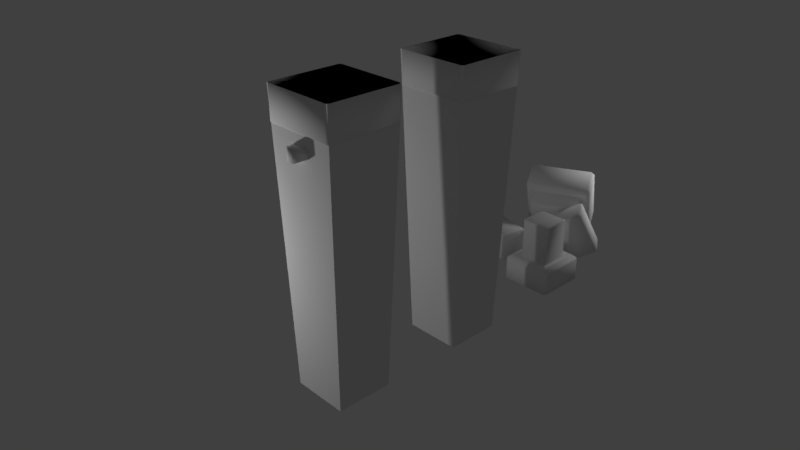 # Source: Dn_Columns.blend  (saved by Blender 2.79.0; exported with 4.5.12 LTS)
import bpy
from mathutils import Matrix  # noqa: F401  (used for matrix-valued properties, if any)

bpy.ops.wm.read_factory_settings(use_empty=True)
scene = bpy.context.scene
scene.name = 'Scene'

# ---- collections
col_collection_1 = bpy.data.collections.new('Collection 1'); scene.collection.children.link(col_collection_1)
col_collection_2 = bpy.data.collections.new('Collection 2'); scene.collection.children.link(col_collection_2)
col_collection_2.hide_render = True
col_collection_2.hide_viewport = True
col_collection_3 = bpy.data.collections.new('Collection 3'); scene.collection.children.link(col_collection_3)
col_collection_3.hide_render = True
col_collection_3.hide_viewport = True
col_collection_4 = bpy.data.collections.new('Collection 4'); scene.collection.children.link(col_collection_4)
col_collection_4.hide_render = True
col_collection_4.hide_viewport = True
col_collection_5 = bpy.data.collections.new('Collection 5'); scene.collection.children.link(col_collection_5)
col_collection_5.hide_render = True
col_collection_5.hide_viewport = True
col_collection_11 = bpy.data.collections.new('Collection 11'); scene.collection.children.link(col_collection_11)
col_collection_11.hide_render = True
col_collection_11.hide_viewport = True
col_collection_12 = bpy.data.collections.new('Collection 12'); scene.collection.children.link(col_collection_12)
col_collection_12.hide_render = True
col_collection_12.hide_viewport = True
col_collection_13 = bpy.data.collections.new('Collection 13'); scene.collection.children.link(col_collection_13)
col_collection_13.hide_render = True
col_collection_13.hide_viewport = True
col_collection_14 = bpy.data.collections.new('Collection 14'); scene.collection.children.link(col_collection_14)
col_collection_14.hide_render = True
col_collection_14.hide_viewport = True
col_collection_15 = bpy.data.collections.new('Collection 15'); scene.collection.children.link(col_collection_15)
col_collection_15.hide_render = True
col_collection_15.hide_viewport = True

# ---- materials (node trees are filled in below, after node groups)
mat_material_columns = bpy.data.materials.new('Material.Columns')
mat_material_columns.alpha_threshold = 0.0
mat_material_columns.use_transparent_shadow = False
mat_material_columns.specular_color = (0.037, 0.037, 0.037)
mat_material_columns.roughness = 0.5
mat_material_columns.specular_intensity = 0.1194
mat_material_columns.line_color = (0.0, 0.0, 0.0, 1.0)

# ---- material node trees

# ---- world
world_world = bpy.data.worlds.new('World'); scene.world = world_world
world_world.color = (0.05088, 0.05088, 0.05088)
world_world.use_sun_shadow = False
world_world.sun_shadow_jitter_overblur = 0.0
world_world.cycles.sampling_method = 'MANUAL'

# ---- cameras
cam_camera = bpy.data.cameras.new('Camera')
cam_camera.clip_end = 100.0
cam_camera.lens = 35.0
cam_camera.sensor_width = 32.0
cam_camera.sensor_height = 18.0
cam_camera.ortho_scale = 7.314
cam_camera.dof.focus_distance = 0.0
cam_camera.dof.aperture_fstop = 128.0

# ---- lights
light_lamp_001 = bpy.data.lights.new('Lamp.001', 'POINT')
light_lamp_001.transmission_factor = 0.0
light_lamp_001.cutoff_distance = 30.0
light_lamp_001.energy = 100.0
light_lamp_001.shadow_buffer_clip_start = 1.001
light_lamp_001.shadow_soft_size = 0.1
light_lamp_001.shadow_maximum_resolution = 0.006
light_lamp_001.use_absolute_resolution = True
light_lamp = bpy.data.lights.new('Lamp', 'POINT')
light_lamp.transmission_factor = 0.0
light_lamp.cutoff_distance = 30.0
light_lamp.energy = 100.0
light_lamp.shadow_buffer_clip_start = 1.001
light_lamp.shadow_soft_size = 0.1
light_lamp.shadow_maximum_resolution = 0.006
light_lamp.use_absolute_resolution = True

# ---- meshes
me_dn_column_2_volume = bpy.data.meshes.new('Dn_Column_2_Volume')
me_dn_column_2_volume.from_pydata([(-0.4, -0.4, 0.0), (-0.52, -0.52, 4.0), (-0.4, 0.4, 0.0), (-0.52, 0.52, 4.0), (0.4, -0.4, 0.0), (0.52, -0.52, 4.0), (0.4, 0.4, 0.0), (0.52, 0.52, 4.0)], [], [(0, 1, 3, 2), (2, 3, 7, 6), (6, 7, 5, 4), (4, 5, 1, 0), (2, 6, 4, 0), (7, 3, 1, 5)])
me_dn_column_2_volume.use_remesh_preserve_volume = False
me_dn_column_2_volume.use_remesh_preserve_attributes = False
me_dn_column_2_volume.use_mirror_vertex_groups = False
me_dn_column_2_volume.update()
me_dn_column_1_volume = bpy.data.meshes.new('Dn_Column_1_Volume')
me_dn_column_1_volume.from_pydata([(-0.4, -0.4, 0.0), (-0.52, -0.52, 4.0), (-0.4, 0.4, 0.0), (-0.52, 0.52, 4.0), (0.4, -0.4, 0.0), (0.52, -0.52, 4.0), (0.4, 0.4, 0.0), (0.52, 0.52, 4.0)], [], [(0, 1, 3, 2), (2, 3, 7, 6), (6, 7, 5, 4), (4, 5, 1, 0), (2, 6, 4, 0), (7, 3, 1, 5)])
me_dn_column_1_volume.use_remesh_preserve_volume = False
me_dn_column_1_volume.use_remesh_preserve_attributes = False
me_dn_column_1_volume.use_mirror_vertex_groups = False
me_dn_column_1_volume.update()
me_dn_column_3 = bpy.data.meshes.new('Dn_Column_3')
me_dn_column_3.from_pydata([(0.3351, 0.3351, 0.4), (0.3351, -0.3351, 0.4), (-0.3351, -0.3351, 0.4), (-0.3351, 0.3351, 0.4), (-0.4293, 1.463, -0.004676), (-0.2909, 1.188, 0.6086), (-1.042, 1.154, -0.004677), (-0.9037, 0.8791, 0.6086), (-0.4654, 1.806, 0.02043), (-0.2776, 1.433, 0.8525), (-1.297, 1.387, 0.02043), (-1.109, 1.015, 0.8525), (0.3541, 0.4, 0.0), (0.4, 0.3541, 1.776e-15), (0.4, -0.3541, 0.0), (0.3541, -0.4, -5.329e-15), (-0.3541, -0.4, 0.0), (-0.4, -0.3541, -3.553e-15), (-0.4, 0.3541, 0.0), (-0.3541, 0.4, 2.665e-15), (0.1941, 0.24, 0.4), (0.24, 0.1941, 0.4), (0.2724, 0.2724, 0.4), (0.24, -0.1941, 0.4), (0.1941, -0.24, 0.4), (0.2724, -0.2724, 0.4), (-0.24, 0.1941, 0.4), (-0.1941, 0.24, 0.4), (-0.2724, 0.2724, 0.4), (-0.1941, -0.24, 0.4), (-0.24, -0.1941, 0.4), (-0.2724, -0.2724, 0.4), (-0.4913, 1.357, 0.1285), (-0.5416, 1.354, 0.08745), (-0.4781, 1.403, 0.05845), (-0.4447, 1.162, 0.5165), (-0.413, 1.201, 0.4755), (-0.3682, 1.184, 0.5455), (-0.8883, 1.18, 0.08745), (-0.92, 1.141, 0.1285), (-0.9648, 1.157, 0.05845), (-0.8417, 0.9851, 0.4755), (-0.7914, 0.9874, 0.5165), (-0.8548, 0.9392, 0.5455), (-0.4958, 1.739, 0.1128), (-0.5461, 1.737, 0.07179), (-0.4827, 1.785, 0.04279), (-0.3814, 1.41, 0.8012), (-0.3497, 1.449, 0.7602), (-0.305, 1.432, 0.8302), (-1.193, 1.411, 0.07179), (-1.225, 1.372, 0.1128), (-1.269, 1.389, 0.04279), (-1.078, 1.082, 0.7602), (-1.028, 1.084, 0.8012), (-1.092, 1.036, 0.8302), (0.4, 0.3541, 0.3351), (0.3541, 0.4, 0.3351), (0.3735, 0.3735, 0.3616), (0.3541, -0.4, 0.3351), (0.4, -0.3541, 0.3351), (0.3735, -0.3735, 0.3616), (-0.4, -0.3541, 0.3351), (-0.3541, -0.4, 0.3351), (-0.3735, -0.3735, 0.3616), (-0.3541, 0.4, 0.3351), (-0.4, 0.3541, 0.3351), (-0.3735, 0.3735, 0.3616), (-0.4515, 1.549, -0.0336), (-0.4013, 1.551, 0.007406), (-0.4182, 1.526, -0.0218), (-0.2552, 1.261, 0.6548), (-0.2869, 1.222, 0.6958), (-0.2643, 1.22, 0.6602), (-1.13, 1.184, 0.007406), (-1.098, 1.223, -0.0336), (-1.1, 1.183, -0.0218), (-0.9337, 0.8964, 0.6958), (-0.9839, 0.8941, 0.6548), (-0.9457, 0.8771, 0.6602), (-0.4876, 1.893, -0.0085), (-0.4373, 1.895, 0.03251), (-0.4542, 1.87, 0.0033), (-0.2418, 1.507, 0.8987), (-0.2736, 1.468, 0.9397), (-0.2509, 1.466, 0.9041), (-1.385, 1.418, 0.03251), (-1.353, 1.457, -0.0085), (-1.354, 1.416, 0.0033), (-1.139, 1.032, 0.9397), (-1.189, 1.03, 0.8987), (-1.151, 1.013, 0.9041), (0.1741, -0.2153, 1.003), (-0.2153, -0.1741, 1.003), (0.2153, 0.1741, 1.003), (-0.1741, 0.2153, 1.003), (0.2153, -0.1741, 1.003), (-0.1741, -0.2153, 1.003), (0.1741, 0.2153, 1.003), (-0.2153, 0.1741, 1.003), (0.1941, -0.24, 0.9889), (-0.24, -0.1941, 0.9889), (0.24, 0.1941, 0.9889), (-0.1941, 0.24, 0.9889), (0.24, -0.1941, 0.9889), (-0.1941, -0.24, 0.9889), (0.1941, 0.24, 0.9889), (-0.24, 0.1941, 0.9889), (0.2854, 1.076, 0.1931), (-0.01172, 0.8203, 0.0003362), (0.006458, 1.411, 0.1787), (-0.2906, 1.156, -0.01407), (0.2771, 1.015, 0.1722), (-0.07172, 0.8352, -0.01935), (0.06646, 1.396, 0.1984), (-0.2824, 1.217, 0.006856), (0.007409, 0.8999, 0.8031), (-0.2591, 0.671, 0.6302), (-0.2428, 1.201, 0.7902), (-0.5093, 0.9719, 0.6173), (-3.366e-06, 0.8453, 0.7843), (-0.3129, 0.6843, 0.6126), (-0.189, 1.187, 0.8079), (-0.5019, 1.027, 0.6361), (0.03371, 0.8385, 0.7806), (-0.3151, 0.659, 0.5891), (-0.1769, 1.22, 0.8068), (-0.5258, 1.04, 0.6153), (0.04197, 0.8993, 0.8015), (-0.2551, 0.6441, 0.6088), (-0.2369, 1.235, 0.7871), (-0.534, 0.9796, 0.5944), (0.2532, 1.029, 0.1514), (-0.05971, 0.8676, -0.02037), (0.06424, 1.371, 0.1749), (-0.2487, 1.21, 0.003131), (0.2606, 1.083, 0.1702), (-0.005892, 0.8543, -0.002717), (0.01042, 1.384, 0.1573), (-0.2561, 1.155, -0.01564), (-0.2365, 0.4717, 0.4406), (-0.5722, 0.2744, 0.3994), (-0.1989, 0.489, 0.05119), (-0.5346, 0.2916, 0.01003), (-0.2008, 0.4922, 0.3994), (-0.5369, 0.2955, 0.4406), (-0.2342, 0.4678, 0.01003), (-0.5703, 0.2712, 0.05119), (-0.63, 1.143, 0.4324), (-0.9657, 0.9454, 0.3912), (-0.5924, 1.16, 0.043), (-0.9281, 0.9627, 0.001852), (-0.5943, 1.163, 0.3912), (-0.9304, 0.9666, 0.4324), (-0.6277, 1.139, 0.001852), (-0.9638, 0.9422, 0.043), (-0.6083, 1.145, 0.4572), (-0.9825, 0.9253, 0.4113), (-0.5664, 1.165, 0.02311), (-0.9406, 0.9445, -0.02277), (-0.5685, 1.168, 0.4113), (-0.9432, 0.9489, 0.4572), (-0.6057, 1.141, -0.02277), (-0.9805, 0.9217, 0.02311), (-0.2285, 0.4977, 0.4651), (-0.6028, 0.2776, 0.4192), (-0.1866, 0.5169, 0.03101), (-0.5609, 0.2969, -0.01487), (-0.1887, 0.5204, 0.4192), (-0.5634, 0.3013, 0.4651), (-0.226, 0.4933, -0.01487), (-0.6007, 0.2741, 0.03101), (-1.498, 0.1645, 0.3906), (-1.488, 0.2091, 0.4365), (-1.478, 0.2066, -0.04341), (-1.491, 0.1624, 0.002459), (-1.391, 0.5851, 0.4365), (-1.379, 0.6293, 0.3906), (-1.371, 0.6273, 0.002459), (-1.381, 0.5826, -0.04341), (-0.8128, -0.01221, 0.017), (-0.8004, 0.03198, -0.02887), (-0.693, 0.4526, 0.017), (-0.7036, 0.4079, -0.02887), (-0.8101, 0.03446, 0.451), (-0.8206, -0.0102, 0.4052), (-0.7132, 0.4104, 0.451), (-0.7008, 0.4546, 0.4052), (-0.7939, 0.008437, 0.03727), (-0.6959, 0.3853, -0.003874), (-0.7915, 0.05031, 0.4266), (-0.6935, 0.4272, 0.3855), (-0.7828, 0.04808, -0.003874), (-0.6865, 0.4254, 0.03727), (-0.8009, 0.01024, 0.3855), (-0.7046, 0.3875, 0.4266), (-0.6386, 2.222, 0.2396), (-0.5992, 2.216, 0.213), (-0.668, 2.221, 0.2156), (-0.6495, 2.214, 0.172), (-0.4671, 1.822, 1.106), (-0.4355, 1.789, 1.12), (-0.4485, 1.845, 1.082), (-0.4038, 1.828, 1.079), (-1.509, 1.797, 0.2156), (-1.515, 1.778, 0.172), (-1.528, 1.774, 0.2396), (-1.547, 1.739, 0.213), (-1.338, 1.397, 1.082), (-1.351, 1.351, 1.079), (-1.308, 1.398, 1.106), (-1.301, 1.353, 1.12)], [], [(57, 12, 19, 65), (1, 0, 22, 21, 23, 25), (37, 36, 32, 34, 4, 5), (12, 13, 14, 15, 16, 17, 18, 19), (2, 1, 25, 24, 29, 31), (17, 62, 66, 18), (46, 45, 50, 52, 10, 8), (86, 207, 205, 87), (0, 3, 28, 27, 20, 22), (3, 2, 31, 30, 26, 28), (80, 87, 205, 199), (40, 39, 41, 43, 7, 6), (52, 51, 53, 55, 11, 10), (55, 54, 47, 49, 9, 11), (196, 198, 204, 206, 208, 210, 200, 202), (34, 33, 38, 40, 6, 4), (49, 48, 44, 46, 8, 9), (43, 42, 35, 37, 5, 7), (58, 57, 65, 67, 3, 0), (209, 90, 89, 211), (74, 78, 53, 51), (201, 84, 83, 203), (68, 75, 50, 45), (77, 72, 47, 54), (71, 69, 44, 48), (1, 2, 64, 63, 59, 61), (0, 1, 61, 60, 56, 58), (2, 3, 67, 66, 62, 64), (4, 6, 76, 75, 68, 70), (73, 72, 77, 79, 7, 5), (70, 69, 71, 73, 5, 4), (79, 78, 74, 76, 6, 7), (8, 10, 88, 87, 80, 82), (85, 84, 89, 91, 11, 9), (82, 81, 83, 85, 9, 8), (91, 90, 86, 88, 10, 11), (15, 59, 63, 16), (20, 21, 22), (23, 24, 25), (26, 27, 28), (29, 30, 31), (32, 33, 34), (35, 36, 37), (38, 39, 40), (41, 42, 43), (44, 45, 46), (47, 48, 49), (50, 51, 52), (53, 54, 55), (56, 57, 58), (59, 60, 61), (62, 63, 64), (65, 66, 67), (68, 69, 70), (71, 72, 73), (74, 75, 76), (77, 78, 79), (80, 81, 82), (83, 84, 85), (86, 87, 88), (89, 90, 91), (101, 30, 29, 105), (103, 27, 26, 107), (56, 13, 12, 57), (18, 66, 65, 19), (59, 15, 14, 60), (62, 17, 16, 63), (47, 72, 71, 48), (68, 45, 44, 69), (74, 51, 50, 75), (53, 78, 77, 54), (89, 84, 201, 211), (83, 81, 197, 203), (86, 90, 209, 207), (13, 56, 60, 14), (104, 102, 94, 96), (107, 101, 93, 99), (106, 103, 95, 98), (105, 100, 92, 97), (104, 96, 92, 100), (106, 98, 94, 102), (32, 36, 35, 42, 41, 39, 38, 33), (134, 136, 132, 137, 133, 139, 135, 138), (119, 121, 117, 120, 116, 122, 118, 123), (172, 173, 176, 177, 178, 179, 174, 175), (94, 98, 95, 99, 93, 97, 92, 96), (20, 106, 102, 21), (23, 104, 100, 24), (29, 24, 100, 105), (20, 27, 103, 106), (26, 30, 101, 107), (23, 21, 102, 104), (95, 103, 107, 99), (93, 101, 105, 97), (142, 144, 140, 145, 141, 147, 143, 146), (125, 113, 109, 129), (127, 115, 111, 131), (136, 134, 114, 108), (139, 133, 113, 111), (138, 135, 115, 110), (137, 132, 112, 109), (136, 108, 112, 132), (138, 110, 114, 134), (128, 126, 122, 116), (131, 125, 121, 119), (130, 127, 123, 118), (129, 124, 120, 117), (128, 116, 120, 124), (130, 118, 122, 126), (110, 130, 126, 114), (108, 128, 124, 112), (109, 112, 124, 129), (110, 115, 127, 130), (111, 113, 125, 131), (108, 114, 126, 128), (123, 127, 131, 119), (121, 125, 129, 117), (113, 133, 137, 109), (115, 135, 139, 111), (167, 143, 147, 171), (165, 141, 145, 169), (162, 154, 150, 158), (160, 152, 148, 156), (161, 156, 148, 153), (162, 159, 151, 154), (163, 157, 149, 155), (160, 158, 150, 152), (150, 154, 151, 155, 149, 153, 148, 152), (168, 166, 158, 160), (171, 165, 157, 163), (170, 167, 159, 162), (169, 164, 156, 161), (168, 160, 156, 164), (170, 162, 158, 166), (149, 157, 161, 153), (151, 159, 163, 155), (146, 170, 166, 142), (144, 168, 164, 140), (145, 140, 164, 169), (146, 143, 167, 170), (147, 141, 165, 171), (144, 142, 166, 168), (157, 165, 169, 161), (159, 167, 171, 163), (180, 185, 172, 175), (187, 182, 178, 177), (184, 186, 176, 173), (183, 181, 174, 179), (180, 175, 174, 181), (184, 173, 172, 185), (176, 186, 187, 177), (190, 184, 185, 194), (178, 182, 183, 179), (188, 180, 181, 192), (189, 192, 181, 183), (190, 195, 186, 184), (191, 193, 182, 187), (188, 194, 185, 180), (186, 195, 191, 187), (182, 193, 189, 183), (191, 195, 190, 194, 188, 192, 189, 193), (202, 200, 201, 203), (198, 196, 197, 199), (206, 204, 205, 207), (210, 208, 209, 211), (203, 197, 196, 202), (199, 205, 204, 198), (207, 209, 208, 206), (211, 201, 200, 210), (80, 199, 197, 81)])
me_dn_column_3.polygons.foreach_set('use_smooth', [True] * 170)
_uv = me_dn_column_3.uv_layers.new(name='UVMap')
_uv.uv.foreach_set('vector', [-2.996, 0.4457, -2.996, 0.002957, -2.106, 0.002957, -2.106, 0.4457, -0.002833, 0.5593, 0.9978, 0.5593, 0.9978, 0.6302, 0.7972, 0.6791, 0.193, 0.6791, -0.002833, 0.6302, 0.9033, 0.5514, 0.8827, 0.5017, 0.8827, 0.2544, 0.9033, 0.2043, 0.9483, 0.1593, 0.9483, 0.5964, 1.004, -0.05571, 0.9466, 0.002957, 0.05765, 0.002957, 6.468e-05, -0.05571, 6.343e-05, -0.9447, 0.05765, -1.002, 0.9466, -1.002, 1.004, -0.9447, -1.019, 0.5593, -0.002833, 0.5593, -0.002833, 0.6302, -0.2035, 0.6791, -0.8359, 0.6791, -1.019, 0.6302, -1.097, 0.002957, -1.097, 0.4457, -1.952, 0.4457, -1.952, 0.002957, 0.6617, 0.3383, 0.6329, 0.3503, 0.3671, 0.3503, 0.3384, 0.3383, 0.3292, 0.3292, 0.6708, 0.3292, -0.02444, 0.2067, 0.2236, 0.2111, 0.1953, 0.2402, -0.05288, 0.2377, -3.053, 0.5593, -2.028, 0.5593, -2.028, 0.6302, -2.235, 0.6791, -2.907, 0.6791, -3.053, 0.6302, -2.028, 0.5593, -1.019, 0.5593, -1.019, 0.6302, -1.208, 0.6791, -1.823, 0.6791, -2.028, 0.6302, -0.05069, 0.7953, -0.05288, 0.2377, 0.1953, 0.2402, 0.1932, 0.799, 0.5562, 0.2043, 0.5769, 0.2544, 0.5769, 0.5017, 0.5562, 0.5514, 0.5112, 0.5964, 0.5112, 0.1593, 0.3384, 0.3383, 0.3503, 0.3671, 0.3503, 0.6329, 0.3383, 0.6616, 0.3292, 0.6708, 0.3292, 0.3292, 0.3383, 0.6616, 0.3671, 0.6497, 0.6329, 0.6497, 0.6617, 0.6616, 0.6708, 0.6708, 0.3292, 0.6708, 0.2334, 0.8014, 0.2188, 0.7871, 0.2212, 0.2522, 0.2355, 0.2375, 0.7721, 0.2413, 0.7867, 0.2556, 0.7836, 0.7907, 0.7689, 0.8049, 0.9033, 0.2043, 0.8535, 0.2251, 0.6062, 0.2251, 0.5562, 0.2043, 0.5112, 0.1593, 0.9483, 0.1593, 0.6617, 0.6616, 0.6497, 0.6329, 0.6497, 0.3671, 0.6617, 0.3383, 0.6708, 0.3292, 0.6708, 0.6708, 0.5562, 0.5514, 0.6062, 0.5309, 0.8535, 0.5309, 0.9033, 0.5514, 0.9483, 0.5964, 0.5112, 0.5964, -3.053, 0.4989, -2.996, 0.4457, -2.106, 0.4457, -2.028, 0.4989, -2.028, 0.5593, -3.053, 0.5593, 0.7844, 0.2161, 0.7951, -0.04504, 0.8297, -0.01897, 0.8123, 0.2442, 0.2673, 0.1125, 0.501, 0.1397, 0.4953, 0.2162, 0.2538, 0.1866, 0.8095, 0.8039, 1.044, 0.8077, 1.013, 0.8409, 0.7808, 0.8326, 0.04707, 0.02545, 0.2553, 0.1095, 0.2312, 0.179, 0.01922, 0.09396, 0.5142, 0.1396, 0.749, 0.1106, 0.7615, 0.1851, 0.5203, 0.2161, 0.7617, 0.1075, 0.9732, 0.02571, 1.0, 0.09559, 0.7847, 0.178, -0.002833, 0.5593, -1.019, 0.5593, -1.019, 0.4989, -0.9468, 0.4457, -0.06678, 0.4457, -0.002833, 0.4989, 0.9978, 0.5593, -0.002833, 0.5593, -0.002833, 0.4989, 0.05624, 0.4457, 0.9493, 0.4457, 0.9978, 0.4989, -1.019, 0.5593, -2.028, 0.5593, -2.028, 0.4989, -1.952, 0.4457, -1.097, 0.4457, -1.019, 0.4989, 0.06298, 4.649e-05, 0.2686, 0.08307, 0.2631, 0.1039, 0.2553, 0.1095, 0.04707, 0.02545, 0.04355, 0.01275, 0.7535, 0.1019, 0.749, 0.1106, 0.5142, 0.1396, 0.5076, 0.1321, 0.5075, 0.1097, 0.7481, 0.0809, 0.9747, 0.01204, 0.9732, 0.02571, 0.7617, 0.1075, 0.7535, 0.1019, 0.7481, 0.0809, 0.9566, 4.665e-05, 0.5076, 0.1321, 0.501, 0.1397, 0.2673, 0.1125, 0.2631, 0.1039, 0.2686, 0.08307, 0.5075, 0.1097, 0.04169, 4.316e-05, 0.2668, 0.04103, 0.2649, 0.05697, 0.2598, 0.06185, 0.03375, 0.02143, 0.02914, 0.01254, 0.7499, 0.05529, 0.7458, 0.0612, 0.5116, 0.07522, 0.5069, 0.06974, 0.5069, 0.05329, 0.7479, 0.0393, 0.9858, 0.01163, 0.9827, 0.02155, 0.7553, 0.06016, 0.7499, 0.05529, 0.7479, 0.0393, 0.9742, 4.25e-05, 0.5069, 0.06974, 0.5023, 0.07531, 0.2687, 0.06277, 0.2649, 0.05697, 0.2668, 0.04103, 0.5069, 0.05329, -0.06678, 0.002957, -0.06678, 0.4457, -0.9468, 0.4457, -0.9468, 0.002957, -2.907, 0.6791, -3.295, 0.6791, -3.053, 0.6302, 0.193, 0.6791, -0.2035, 0.6791, -0.002833, 0.6302, -1.823, 0.6791, -2.235, 0.6791, -2.028, 0.6302, -0.8359, 0.6791, -1.208, 0.6791, -1.019, 0.6302, 0.8827, 0.2544, 0.8535, 0.2251, 0.9033, 0.2043, 0.8535, 0.5309, 0.8827, 0.5017, 0.9033, 0.5514, 0.6062, 0.2251, 0.5769, 0.2544, 0.5562, 0.2043, 0.5769, 0.5017, 0.6062, 0.5309, 0.5562, 0.5514, 0.6497, 0.3671, 0.6329, 0.3503, 0.6617, 0.3383, 0.6329, 0.6497, 0.6497, 0.6329, 0.6617, 0.6616, 0.3671, 0.3503, 0.3503, 0.3671, 0.3384, 0.3383, 0.3503, 0.6329, 0.3671, 0.6497, 0.3383, 0.6616, -3.116, 0.4457, -2.996, 0.4457, -3.053, 0.4989, -0.06678, 0.4457, 0.05624, 0.4457, -0.002833, 0.4989, -1.097, 0.4457, -0.9468, 0.4457, -1.019, 0.4989, -2.106, 0.4457, -1.952, 0.4457, -2.028, 0.4989, 0.04707, 0.02545, 0.02887, 0.01655, 0.04355, 0.01275, 0.7617, 0.1075, 0.749, 0.1106, 0.7535, 0.1019, 0.2673, 0.1125, 0.2553, 0.1095, 0.2631, 0.1039, 0.5142, 0.1396, 0.501, 0.1397, 0.5076, 0.1321, 0.03375, 0.02143, 0.01882, 0.01772, 0.02914, 0.01254, 0.7553, 0.06016, 0.7458, 0.0612, 0.7499, 0.05529, 0.2687, 0.06277, 0.2598, 0.06185, 0.2649, 0.05697, 0.5116, 0.07522, 0.5023, 0.07531, 0.5069, 0.06974, 0.5012, 0.1083, 0.5012, -0.2148, 0.5386, -0.2148, 0.5386, 0.1083, 0.2541, 0.1083, 0.2541, -0.2148, 0.2919, -0.2148, 0.2919, 0.1083, -3.116, 0.4457, -3.116, 0.002957, -2.996, 0.002957, -2.996, 0.4457, -1.952, 0.002957, -1.952, 0.4457, -2.106, 0.4457, -2.106, 0.002957, -0.06678, 0.4457, -0.06678, 0.002957, 0.05624, 0.002957, 0.05624, 0.4457, -1.097, 0.4457, -1.097, 0.002957, -0.9468, 0.002957, -0.9468, 0.4457, 0.7615, 0.1851, 0.749, 0.1106, 0.7617, 0.1075, 0.7847, 0.178, 0.04707, 0.02545, 0.01922, 0.09396, 4.649e-05, 0.08601, 0.02887, 0.01655, 0.2673, 0.1125, 0.2538, 0.1866, 0.2312, 0.179, 0.2553, 0.1095, 0.4953, 0.2162, 0.501, 0.1397, 0.5142, 0.1396, 0.5203, 0.2161, 1.042, 0.2462, 1.044, 0.8077, 0.8095, 0.8039, 0.8123, 0.2442, 0.7805, 1.045, 0.2227, 1.046, 0.2228, 0.827, 0.7808, 0.8326, 0.2224, -0.04647, 0.7951, -0.04504, 0.7844, 0.2161, 0.2236, 0.2111, 0.9493, 0.002957, 0.9493, 0.4457, 0.05624, 0.4457, 0.05624, 0.002957, 0.7871, 0.1083, 0.9904, 0.1083, 0.9904, 0.1363, 0.7871, 0.1363, 0.2919, 0.1083, 0.5012, 0.1083, 0.5012, 0.1363, 0.2919, 0.1363, 0.04533, 0.1083, 0.2541, 0.1083, 0.2541, 0.1363, 0.04533, 0.1363, 0.5386, 0.1083, 0.75, 0.1083, 0.75, 0.1363, 0.5386, 0.1363, 0.7871, 0.1083, 0.7871, 0.1363, 0.75, 0.1363, 0.75, 0.1083, 0.04533, 0.1083, 0.04533, 0.1363, 0.0128, 0.1363, 0.0128, 0.1083, 0.8827, 0.2544, 0.8827, 0.5017, 0.8535, 0.5309, 0.6062, 0.5309, 0.5769, 0.5017, 0.5769, 0.2544, 0.6062, 0.2251, 0.8535, 0.2251, 0.6182, 0.6462, 0.3818, 0.6462, 0.3538, 0.6182, 0.3538, 0.3818, 0.3818, 0.3538, 0.6182, 0.3538, 0.6462, 0.3818, 0.6462, 0.6182, 0.3758, 0.6005, 0.3758, 0.3995, 0.3995, 0.3758, 0.6005, 0.3758, 0.6242, 0.3995, 0.6242, 0.6005, 0.6005, 0.6242, 0.3995, 0.6242, 0.6012, 0.3749, 0.6251, 0.3988, 0.6251, 0.6012, 0.6012, 0.6251, 0.3988, 0.6251, 0.3749, 0.6012, 0.3749, 0.3988, 0.3988, 0.3749, 0.5896, 0.5725, 0.5725, 0.5896, 0.4275, 0.5896, 0.4104, 0.5725, 0.4104, 0.4275, 0.4275, 0.4104, 0.5725, 0.4104, 0.5896, 0.4275, 0.04533, -0.2148, 0.04533, 0.1083, 0.0128, 0.1083, 0.0128, -0.2148, 0.7871, -0.2148, 0.7871, 0.1083, 0.75, 0.1083, 0.75, -0.2148, 0.5386, -0.2148, 0.75, -0.2148, 0.75, 0.1083, 0.5386, 0.1083, 0.04533, -0.2148, 0.2541, -0.2148, 0.2541, 0.1083, 0.04533, 0.1083, 0.2919, -0.2148, 0.5012, -0.2148, 0.5012, 0.1083, 0.2919, 0.1083, 0.7871, -0.2148, 0.9904, -0.2148, 0.9904, 0.1083, 0.7871, 0.1083, 0.2541, 0.1363, 0.2541, 0.1083, 0.2919, 0.1083, 0.2919, 0.1363, 0.5012, 0.1363, 0.5012, 0.1083, 0.5386, 0.1083, 0.5386, 0.1363, 0.6082, 0.4125, 0.6082, 0.5875, 0.5875, 0.6082, 0.4125, 0.6082, 0.3918, 0.5875, 0.3918, 0.4125, 0.4125, 0.3918, 0.5875, 0.3918, 0.5012, 0.9964, 0.5012, 0.6173, 0.5386, 0.6173, 0.5386, 0.9964, 0.2541, 0.9964, 0.2541, 0.6173, 0.2919, 0.6173, 0.2919, 0.9964, 0.7871, 0.5964, 0.9904, 0.5964, 0.9904, 0.6173, 0.7871, 0.6173, 0.2919, 0.5964, 0.5012, 0.5964, 0.5012, 0.6173, 0.2919, 0.6173, 0.04533, 0.5964, 0.2541, 0.5964, 0.2541, 0.6173, 0.04533, 0.6173, 0.5386, 0.5964, 0.75, 0.5964, 0.75, 0.6173, 0.5386, 0.6173, 0.7871, 0.5964, 0.7871, 0.6173, 0.75, 0.6173, 0.75, 0.5964, 0.04533, 0.5964, 0.04533, 0.6173, 0.0128, 0.6173, 0.0128, 0.5964, 0.7871, 0.9964, 0.9904, 0.9964, 0.9904, 1.014, 0.7871, 1.014, 0.2919, 0.9964, 0.5012, 0.9964, 0.5012, 1.014, 0.2919, 1.014, 0.04533, 0.9964, 0.2541, 0.9964, 0.2541, 1.014, 0.04533, 1.014, 0.5386, 0.9964, 0.75, 0.9964, 0.75, 1.014, 0.5386, 1.014, 0.7871, 0.9964, 0.7871, 1.014, 0.75, 1.014, 0.75, 0.9964, 0.04533, 0.9964, 0.04533, 1.014, 0.0128, 1.014, 0.0128, 0.9964, 0.04533, 0.6173, 0.04533, 0.9964, 0.0128, 0.9964, 0.0128, 0.6173, 0.7871, 0.6173, 0.7871, 0.9964, 0.75, 0.9964, 0.75, 0.6173, 0.5386, 0.6173, 0.75, 0.6173, 0.75, 0.9964, 0.5386, 0.9964, 0.04533, 0.6173, 0.2541, 0.6173, 0.2541, 0.9964, 0.04533, 0.9964, 0.2919, 0.6173, 0.5012, 0.6173, 0.5012, 0.9964, 0.2919, 0.9964, 0.7871, 0.6173, 0.9904, 0.6173, 0.9904, 0.9964, 0.7871, 0.9964, 0.2541, 1.014, 0.2541, 0.9964, 0.2919, 0.9964, 0.2919, 1.014, 0.5012, 1.014, 0.5012, 0.9964, 0.5386, 0.9964, 0.5386, 1.014, 0.5012, 0.6173, 0.5012, 0.5964, 0.5386, 0.5964, 0.5386, 0.6173, 0.2541, 0.6173, 0.2541, 0.5964, 0.2919, 0.5964, 0.2919, 0.6173, 0.2541, 0.1625, 0.2541, 0.1363, 0.2919, 0.1363, 0.2919, 0.1625, 0.5012, 0.1625, 0.5012, 0.1363, 0.5386, 0.1363, 0.5386, 0.1625, 0.04533, 0.5771, 0.04533, 0.5964, 0.0128, 0.5964, 0.0128, 0.5771, 0.7871, 0.5771, 0.7871, 0.5964, 0.75, 0.5964, 0.75, 0.5771, 0.5386, 0.5771, 0.75, 0.5771, 0.75, 0.5964, 0.5386, 0.5964, 0.04533, 0.5771, 0.2541, 0.5771, 0.2541, 0.5964, 0.04533, 0.5964, 0.2919, 0.5771, 0.5012, 0.5771, 0.5012, 0.5964, 0.2919, 0.5964, 0.7871, 0.5771, 0.9904, 0.5771, 0.9904, 0.5964, 0.7871, 0.5964, 0.3979, 0.6263, 0.3737, 0.6021, 0.3737, 0.3979, 0.3979, 0.3737, 0.6021, 0.3737, 0.6263, 0.3979, 0.6263, 0.6021, 0.6021, 0.6263, 0.7871, 0.1625, 0.9904, 0.1625, 0.9904, 0.5771, 0.7871, 0.5771, 0.2919, 0.1625, 0.5012, 0.1625, 0.5012, 0.5771, 0.2919, 0.5771, 0.04533, 0.1625, 0.2541, 0.1625, 0.2541, 0.5771, 0.04533, 0.5771, 0.5386, 0.1625, 0.75, 0.1625, 0.75, 0.5771, 0.5386, 0.5771, 0.7871, 0.1625, 0.7871, 0.5771, 0.75, 0.5771, 0.75, 0.1625, 0.04533, 0.1625, 0.04533, 0.5771, 0.0128, 0.5771, 0.0128, 0.1625, 0.5012, 0.5964, 0.5012, 0.5771, 0.5386, 0.5771, 0.5386, 0.5964, 0.2541, 0.5964, 0.2541, 0.5771, 0.2919, 0.5771, 0.2919, 0.5964, 0.04533, 0.1363, 0.04533, 0.1625, 0.0128, 0.1625, 0.0128, 0.1363, 0.7871, 0.1363, 0.7871, 0.1625, 0.75, 0.1625, 0.75, 0.1363, 0.5386, 0.1363, 0.75, 0.1363, 0.75, 0.1625, 0.5386, 0.1625, 0.04533, 0.1363, 0.2541, 0.1363, 0.2541, 0.1625, 0.04533, 0.1625, 0.2919, 0.1363, 0.5012, 0.1363, 0.5012, 0.1625, 0.2919, 0.1625, 0.7871, 0.1363, 0.9904, 0.1363, 0.9904, 0.1625, 0.7871, 0.1625, 0.5012, 0.5771, 0.5012, 0.1625, 0.5386, 0.1625, 0.5386, 0.5771, 0.2541, 0.5771, 0.2541, 0.1625, 0.2919, 0.1625, 0.2919, 0.5771, 0.7871, 1.032, 0.9904, 1.032, 0.9904, 1.417, 0.7871, 1.417, 0.2919, 1.032, 0.5012, 1.032, 0.5012, 1.417, 0.2919, 1.417, 0.04533, 1.032, 0.2541, 1.032, 0.2541, 1.417, 0.04533, 1.417, 0.5386, 1.032, 0.75, 1.032, 0.75, 1.417, 0.5386, 1.417, 0.7871, 1.032, 0.7871, 1.417, 0.75, 1.417, 0.75, 1.032, 0.04533, 1.032, 0.04533, 1.417, 0.0128, 1.417, 0.0128, 1.032, 0.2541, 1.417, 0.2541, 1.032, 0.2919, 1.032, 0.2919, 1.417, 0.04533, 1.014, 0.04533, 1.032, 0.0128, 1.032, 0.0128, 1.014, 0.5012, 1.417, 0.5012, 1.032, 0.5386, 1.032, 0.5386, 1.417, 0.7871, 1.014, 0.7871, 1.032, 0.75, 1.032, 0.75, 1.014, 0.5386, 1.014, 0.75, 1.014, 0.75, 1.032, 0.5386, 1.032, 0.04533, 1.014, 0.2541, 1.014, 0.2541, 1.032, 0.04533, 1.032, 0.2919, 1.014, 0.5012, 1.014, 0.5012, 1.032, 0.2919, 1.032, 0.7871, 1.014, 0.9904, 1.014, 0.9904, 1.032, 0.7871, 1.032, 0.2541, 1.032, 0.2541, 1.014, 0.2919, 1.014, 0.2919, 1.032, 0.5012, 1.032, 0.5012, 1.014, 0.5386, 1.014, 0.5386, 1.032, 0.6242, 0.6005, 0.6005, 0.6242, 0.3995, 0.6242, 0.3758, 0.6005, 0.3758, 0.3995, 0.3995, 0.3758, 0.6005, 0.3758, 0.6242, 0.3995, 0.7689, 0.8049, 0.7836, 0.7907, 0.8095, 0.8039, 0.7808, 0.8326, 0.2188, 0.7871, 0.2334, 0.8014, 0.2228, 0.827, 0.1932, 0.799, 0.2355, 0.2375, 0.2212, 0.2522, 0.1953, 0.2402, 0.2236, 0.2111, 0.7867, 0.2556, 0.7721, 0.2413, 0.7844, 0.2161, 0.8123, 0.2442, 0.7808, 0.8326, 0.2228, 0.827, 0.2334, 0.8014, 0.7689, 0.8049, 0.1932, 0.799, 0.1953, 0.2402, 0.2212, 0.2522, 0.2188, 0.7871, 0.2236, 0.2111, 0.7844, 0.2161, 0.7721, 0.2413, 0.2355, 0.2375, 0.8123, 0.2442, 0.8095, 0.8039, 0.7836, 0.7907, 0.7867, 0.2556, 0.1903, 1.011, 0.1932, 0.799, 0.2228, 0.827, 0.2227, 1.046])
me_dn_column_3.materials.append(mat_material_columns)
me_dn_column_3.use_remesh_preserve_volume = False
me_dn_column_3.use_remesh_preserve_attributes = False
me_dn_column_3.use_mirror_vertex_groups = False
me_dn_column_3.update()
me_dn_hook_1 = bpy.data.meshes.new('Dn_Hook_1')
me_dn_hook_1.from_pydata([(0.15, -0.3952, 3.282), (0.15, -0.3952, 3.382), (0.1386, -0.4957, 3.282), (0.1386, -0.4957, 3.382), (0.1061, -0.5808, 3.268), (0.1061, -0.5808, 3.394), (0.0574, -0.6377, 3.243), (0.0574, -0.6377, 3.414), (2.265e-08, -0.6577, 3.243), (2.265e-08, -0.6577, 3.414), (-0.0574, -0.6377, 3.243), (-0.0574, -0.6377, 3.414), (-0.1061, -0.5808, 3.268), (-0.1061, -0.5808, 3.394), (-0.1386, -0.4957, 3.282), (-0.1386, -0.4957, 3.382), (-0.15, -0.3952, 3.282), (-0.15, -0.3952, 3.382)], [], [(0, 1, 3, 2), (2, 3, 5, 4), (4, 5, 7, 6), (6, 7, 9, 8), (8, 9, 11, 10), (10, 11, 13, 12), (12, 13, 15, 14), (14, 15, 17, 16), (0, 16, 17, 1), (1, 17, 15, 13, 11, 9, 7, 5, 3), (16, 0, 2, 4, 6, 8, 10, 12, 14)])
me_dn_hook_1.polygons.foreach_set('use_smooth', [True] * 11)
_uv = me_dn_hook_1.uv_layers.new(name='UVMap')
_uv.uv.foreach_set('vector', [0.9999, 0.4186, 0.7782, 0.5298, 0.7129, 0.353, 0.8576, 0.2297, 0.8576, 0.2297, 0.7129, 0.353, 0.6261, 0.2567, 0.7288, 0.09859, 0.7288, 0.09859, 0.6261, 0.2567, 0.5521, 0.2236, 0.6128, 0.01467, 0.6128, 0.01467, 0.5521, 0.2236, 0.4959, 0.2107, 0.496, 7.264e-05, 0.496, 7.264e-05, 0.4959, 0.2107, 0.44, 0.2204, 0.3794, 0.01527, 0.3794, 0.01527, 0.44, 0.2204, 0.3681, 0.2548, 0.2647, 0.0998, 0.2647, 0.0998, 0.3681, 0.2548, 0.2847, 0.3526, 0.1387, 0.2322, 0.1387, 0.2322, 0.2847, 0.3526, 0.2254, 0.5298, 7.264e-05, 0.4224, 0.7725, 0.7155, 0.2337, 0.7155, 0.2254, 0.5298, 0.7782, 0.5298, 0.7782, 0.5298, 0.2254, 0.5298, 0.2847, 0.3526, 0.3681, 0.2548, 0.44, 0.2204, 0.4959, 0.2107, 0.5521, 0.2236, 0.6261, 0.2567, 0.7129, 0.353, 0.2337, 0.7155, 0.7725, 0.7155, 0.7494, 0.8963, 0.6916, 1.05, 0.6051, 1.161, 0.5031, 1.196, 0.4011, 1.161, 0.3146, 1.05, 0.2568, 0.8963])
me_dn_hook_1.materials.append(mat_material_columns)
me_dn_hook_1.use_remesh_preserve_volume = False
me_dn_hook_1.use_remesh_preserve_attributes = False
me_dn_hook_1.use_mirror_vertex_groups = False
me_dn_hook_1.update()
me_dn_column_2 = bpy.data.meshes.new('Dn_Column_2')
me_dn_column_2.from_pydata([(0.3351, 0.3351, 0.4), (0.3351, -0.3351, 0.4), (-0.3351, -0.3351, 0.4), (-0.3351, 0.3351, 0.4), (0.3431, 0.3431, 3.2), (0.3431, -0.3431, 3.2), (-0.3431, 0.3431, 3.2), (-0.3431, -0.3431, 3.2), (0.4655, 0.4655, 3.5), (0.4655, -0.4655, 3.5), (-0.4655, 0.4655, 3.5), (-0.4655, -0.4655, 3.5), (0.3541, 0.4, 0.0), (0.4, 0.3541, 1.776e-15), (0.4, -0.3541, 0.0), (0.3541, -0.4, -5.329e-15), (-0.3541, -0.4, 0.0), (-0.4, -0.3541, -3.553e-15), (-0.4, 0.3541, 0.0), (-0.3541, 0.4, 2.665e-15), (0.1941, 0.24, 0.4), (0.24, 0.1941, 0.4), (0.2724, 0.2724, 0.4), (0.24, -0.1941, 0.4), (0.1941, -0.24, 0.4), (0.2724, -0.2724, 0.4), (-0.24, 0.1941, 0.4), (-0.1941, 0.24, 0.4), (-0.2724, 0.2724, 0.4), (-0.1941, -0.24, 0.4), (-0.24, -0.1941, 0.4), (-0.2724, -0.2724, 0.4), (0.24, 0.1941, 3.2), (0.1941, 0.24, 3.2), (0.2724, 0.2724, 3.2), (0.1941, -0.24, 3.2), (0.24, -0.1941, 3.2), (0.2724, -0.2724, 3.2), (-0.1941, 0.24, 3.2), (-0.24, 0.1941, 3.2), (-0.2724, 0.2724, 3.2), (-0.24, -0.1941, 3.2), (-0.1941, -0.24, 3.2), (-0.2724, -0.2724, 3.2), (0.408, 0.3621, 3.5), (0.3621, 0.408, 3.5), (0.4404, 0.4404, 3.5), (0.3621, -0.408, 3.5), (0.408, -0.3621, 3.5), (0.4404, -0.4404, 3.5), (-0.3621, 0.408, 3.5), (-0.408, 0.3621, 3.5), (-0.4404, 0.4404, 3.5), (-0.408, -0.3621, 3.5), (-0.3621, -0.408, 3.5), (-0.4404, -0.4404, 3.5), (0.5304, 0.4845, 4.0), (0.4845, 0.5304, 4.0), (0.4845, -0.5304, 4.0), (0.5304, -0.4845, 4.0), (-0.4845, 0.5304, 4.0), (-0.5304, 0.4845, 4.0), (-0.5304, -0.4845, 4.0), (-0.4845, -0.5304, 4.0), (0.4, 0.3541, 0.3351), (0.3541, 0.4, 0.3351), (0.3735, 0.3735, 0.3616), (0.3541, -0.4, 0.3351), (0.4, -0.3541, 0.3351), (0.3735, -0.3735, 0.3616), (-0.4, -0.3541, 0.3351), (-0.3541, -0.4, 0.3351), (-0.3735, -0.3735, 0.3616), (-0.3541, 0.4, 0.3351), (-0.4, 0.3541, 0.3351), (-0.3735, 0.3735, 0.3616), (0.3621, 0.408, 3.265), (0.408, 0.3621, 3.265), (0.3815, 0.3815, 3.238), (0.408, -0.3621, 3.265), (0.3621, -0.408, 3.265), (0.3815, -0.3815, 3.238), (-0.408, 0.3621, 3.265), (-0.3621, 0.408, 3.265), (-0.3815, 0.3815, 3.238), (-0.3621, -0.408, 3.265), (-0.408, -0.3621, 3.265), (-0.3815, -0.3815, 3.238), (0.4845, 0.5304, 3.565), (0.5304, 0.4845, 3.565), (0.5039, 0.5039, 3.538), (0.5304, -0.4845, 3.565), (0.4845, -0.5304, 3.565), (0.5039, -0.5039, 3.538), (-0.5304, 0.4845, 3.565), (-0.4845, 0.5304, 3.565), (-0.5039, 0.5039, 3.538), (-0.4845, -0.5304, 3.565), (-0.5304, -0.4845, 3.565), (-0.5039, -0.5039, 3.538), (0.24, -0.1941, 2.5), (0.1941, -0.24, 2.5), (-0.24, -0.1941, 2.5), (-0.1941, -0.24, 2.5), (0.1941, 0.24, 2.5), (0.24, 0.1941, 2.5), (-0.1941, 0.24, 2.5), (-0.24, 0.1941, 2.5), (0.1741, -0.2153, 1.003), (-0.2153, -0.1741, 1.003), (0.2153, 0.1741, 1.003), (-0.1741, 0.2153, 1.003), (0.2153, -0.1741, 1.003), (-0.1741, -0.2153, 1.003), (0.1741, 0.2153, 1.003), (-0.2153, 0.1741, 1.003), (0.2153, -0.1741, 2.486), (-0.1741, -0.2153, 2.486), (0.1741, 0.2153, 2.486), (-0.2153, 0.1741, 2.486), (0.1741, -0.2153, 2.486), (-0.2153, -0.1741, 2.486), (0.2153, 0.1741, 2.486), (-0.1741, 0.2153, 2.486), (0.1941, -0.24, 0.9889), (-0.24, -0.1941, 0.9889), (0.24, 0.1941, 0.9889), (-0.1941, 0.24, 0.9889), (0.24, -0.1941, 0.9889), (-0.1941, -0.24, 0.9889), (0.1941, 0.24, 0.9889), (-0.24, 0.1941, 0.9889), (0.2081, -0.1917, 1.782), (-0.2283, -0.1924, 1.795), (0.2077, 0.2446, 1.793), (-0.2286, 0.244, 1.807), (0.1577, -0.2326, 1.783), (-0.2691, -0.142, 1.798), (0.2486, 0.1943, 1.791), (-0.1782, 0.2848, 1.806), (0.2065, -0.1871, 2.475), (-0.1849, -0.1877, 2.487), (0.2062, 0.2044, 2.485), (-0.1852, 0.2038, 2.497), (0.1613, -0.2237, 2.476), (-0.2215, -0.1425, 2.489), (0.2429, 0.1592, 2.483), (-0.14, 0.2404, 2.497), (0.1782, -0.25, 2.461), (-0.2486, -0.1595, 2.476), (0.2691, 0.1768, 2.469), (-0.1577, 0.2674, 2.484), (0.2286, -0.2092, 2.46), (-0.2077, -0.2098, 2.473), (0.2283, 0.2272, 2.472), (-0.2081, 0.2265, 2.485), (0.14, -0.2056, 1.77), (-0.2429, -0.1244, 1.784), (0.2215, 0.1773, 1.778), (-0.1613, 0.2585, 1.791), (0.1852, -0.169, 1.77), (-0.2062, -0.1696, 1.782), (0.1849, 0.2225, 1.78), (-0.2065, 0.2219, 1.792), (0.1741, -0.2312, 1.011), (-0.2153, -0.1901, 1.009), (0.2153, 0.1579, 0.9962), (-0.1741, 0.199, 0.9947), (0.2153, -0.1901, 1.009), (-0.1741, -0.2312, 1.011), (0.1741, 0.199, 0.9947), (-0.2153, 0.1579, 0.9962), (0.1741, -0.2016, 1.788), (-0.2153, -0.1605, 1.787), (0.2153, 0.1875, 1.774), (-0.1741, 0.2286, 1.772), (0.2153, -0.1605, 1.787), (-0.1741, -0.2016, 1.788), (0.1741, 0.2286, 1.772), (-0.2153, 0.1875, 1.774), (0.1941, -0.2267, 1.78), (-0.24, -0.1808, 1.779), (0.24, 0.2071, 1.764), (-0.1941, 0.253, 1.762), (0.24, -0.1808, 1.779), (-0.1941, -0.2267, 1.78), (0.1941, 0.253, 1.762), (-0.24, 0.2071, 1.764), (0.1941, -0.2552, 1.03), (-0.24, -0.2094, 1.028), (0.24, 0.1786, 1.014), (-0.1941, 0.2244, 1.012), (0.24, -0.2094, 1.028), (-0.1941, -0.2552, 1.03), (0.1941, 0.2244, 1.012), (-0.24, 0.1786, 1.014)], [], [(65, 12, 19, 73), (100, 105, 32, 36), (1, 0, 22, 21, 23, 25), (107, 102, 41, 39), (37, 36, 32, 34, 4, 5), (12, 13, 14, 15, 16, 17, 18, 19), (2, 1, 25, 24, 29, 31), (17, 70, 74, 18), (46, 45, 50, 52, 10, 8), (104, 106, 38, 33), (97, 92, 58, 63), (0, 3, 28, 27, 20, 22), (3, 2, 31, 30, 26, 28), (103, 101, 35, 42), (56, 57, 60, 61, 62, 63, 58, 59), (40, 39, 41, 43, 7, 6), (52, 51, 53, 55, 11, 10), (55, 54, 47, 49, 9, 11), (91, 89, 56, 59), (34, 33, 38, 40, 6, 4), (49, 48, 44, 46, 8, 9), (43, 42, 35, 37, 5, 7), (66, 65, 73, 75, 3, 0), (94, 98, 62, 61), (82, 86, 53, 51), (88, 95, 60, 57), (76, 83, 50, 45), (85, 80, 47, 54), (79, 77, 44, 48), (1, 2, 72, 71, 67, 69), (0, 1, 69, 68, 64, 66), (2, 3, 75, 74, 70, 72), (4, 6, 84, 83, 76, 78), (81, 80, 85, 87, 7, 5), (78, 77, 79, 81, 5, 4), (87, 86, 82, 84, 6, 7), (8, 10, 96, 95, 88, 90), (93, 92, 97, 99, 11, 9), (90, 89, 91, 93, 9, 8), (99, 98, 94, 96, 10, 11), (15, 67, 71, 16), (20, 21, 22), (23, 24, 25), (26, 27, 28), (29, 30, 31), (32, 33, 34), (35, 36, 37), (38, 39, 40), (41, 42, 43), (44, 45, 46), (47, 48, 49), (50, 51, 52), (53, 54, 55), (64, 65, 66), (67, 68, 69), (70, 71, 72), (73, 74, 75), (76, 77, 78), (79, 80, 81), (82, 83, 84), (85, 86, 87), (88, 89, 90), (91, 92, 93), (94, 95, 96), (97, 98, 99), (100, 36, 35, 101), (125, 30, 29, 129), (104, 33, 32, 105), (127, 27, 26, 131), (64, 13, 12, 65), (18, 74, 73, 19), (67, 15, 14, 68), (70, 17, 16, 71), (47, 80, 79, 48), (76, 45, 44, 77), (82, 51, 50, 83), (53, 86, 85, 54), (58, 92, 91, 59), (88, 57, 56, 89), (94, 61, 60, 95), (62, 98, 97, 63), (13, 64, 68, 14), (38, 106, 107, 39), (118, 104, 105, 122), (41, 102, 103, 42), (116, 100, 101, 120), (117, 120, 101, 103), (118, 123, 106, 104), (119, 121, 102, 107), (116, 122, 105, 100), (128, 126, 110, 112), (131, 125, 109, 115), (130, 127, 111, 114), (129, 124, 108, 113), (128, 112, 108, 124), (130, 114, 110, 126), (106, 123, 119, 107), (102, 121, 117, 103), (158, 160, 156, 161, 157, 163, 159, 162), (143, 145, 141, 144, 140, 146, 142, 147), (119, 123, 118, 122, 116, 120, 117, 121), (110, 114, 111, 115, 109, 113, 108, 112), (20, 130, 126, 21), (23, 128, 124, 24), (29, 24, 124, 129), (20, 27, 127, 130), (26, 30, 125, 131), (23, 21, 126, 128), (111, 127, 131, 115), (109, 125, 129, 113), (166, 168, 164, 169, 165, 171, 167, 170), (149, 137, 133, 153), (151, 139, 135, 155), (160, 158, 138, 132), (163, 157, 137, 135), (162, 159, 139, 134), (161, 156, 136, 133), (160, 132, 136, 156), (162, 134, 138, 158), (152, 150, 146, 140), (155, 149, 145, 143), (154, 151, 147, 142), (153, 148, 144, 141), (152, 140, 144, 148), (154, 142, 146, 150), (134, 154, 150, 138), (132, 152, 148, 136), (133, 136, 148, 153), (134, 139, 151, 154), (135, 137, 149, 155), (132, 138, 150, 152), (147, 151, 155, 143), (145, 149, 153, 141), (137, 157, 161, 133), (139, 159, 163, 135), (191, 167, 171, 195), (189, 165, 169, 193), (186, 178, 174, 182), (184, 176, 172, 180), (185, 180, 172, 177), (186, 183, 175, 178), (187, 181, 173, 179), (184, 182, 174, 176), (174, 178, 175, 179, 173, 177, 172, 176), (192, 190, 182, 184), (195, 189, 181, 187), (194, 191, 183, 186), (193, 188, 180, 185), (192, 184, 180, 188), (194, 186, 182, 190), (173, 181, 185, 177), (175, 183, 187, 179), (170, 194, 190, 166), (168, 192, 188, 164), (169, 164, 188, 193), (170, 167, 191, 194), (171, 165, 189, 195), (168, 166, 190, 192), (181, 189, 193, 185), (183, 191, 195, 187)])
me_dn_column_2.polygons.foreach_set('use_smooth', [True] * 160)
_uv = me_dn_column_2.uv_layers.new(name='UVMap')
_uv.uv.foreach_set('vector', [-2.996, 0.4457, -2.996, 0.002957, -2.106, 0.002957, -2.106, 0.4457, 0.7871, 1.032, 0.9904, 1.032, 0.9904, 1.417, 0.7871, 1.417, -0.002833, 0.5593, 0.9978, 0.5593, 0.9978, 0.6302, 0.7972, 0.6791, 0.193, 0.6791, -0.002833, 0.6302, 0.2919, 1.032, 0.5012, 1.032, 0.5012, 1.417, 0.2919, 1.417, 0.2957, 0.7043, 0.3544, 0.68, 0.6456, 0.68, 0.7043, 0.7043, 0.7573, 0.7573, 0.2427, 0.7573, 1.004, -0.05571, 0.9466, 0.002957, 0.05765, 0.002957, 6.468e-05, -0.05571, 6.343e-05, -0.9447, 0.05765, -1.002, 0.9466, -1.002, 1.004, -0.9447, -1.019, 0.5593, -0.002833, 0.5593, -0.002833, 0.6302, -0.2035, 0.6791, -0.8359, 0.6791, -1.019, 0.6302, -1.097, 0.002957, -1.097, 0.4457, -1.952, 0.4457, -1.952, 0.002957, 0.6721, 0.6723, 0.6595, 0.6416, 0.6596, 0.3584, 0.6723, 0.3278, 0.682, 0.318, 0.6819, 0.6821, 0.04533, 1.032, 0.2541, 1.032, 0.2541, 1.417, 0.04533, 1.417, 0.4582, 0.1041, 0.2393, 0.121, 0.2294, 0.02318, 0.4515, 0.002933, -3.053, 0.5593, -2.028, 0.5593, -2.028, 0.6302, -2.235, 0.6791, -2.907, 0.6791, -3.053, 0.6302, -2.028, 0.5593, -1.019, 0.5593, -1.019, 0.6302, -1.208, 0.6791, -1.823, 0.6791, -2.028, 0.6302, 0.5386, 1.032, 0.75, 1.032, 0.75, 1.417, 0.5386, 1.417, 0.01088, 0.2581, 0.0, 0.2469, 2.826e-08, 0.01116, 0.01088, 0.0, 0.2406, 1.45e-08, 0.2515, 0.01116, 0.2515, 0.2469, 0.2406, 0.2581, 0.7043, 0.2957, 0.6456, 0.32, 0.3544, 0.32, 0.2957, 0.2957, 0.2427, 0.2427, 0.7573, 0.2427, 0.6723, 0.3278, 0.6416, 0.3405, 0.3584, 0.3404, 0.3278, 0.3277, 0.318, 0.3179, 0.682, 0.318, 0.3278, 0.3277, 0.3405, 0.3583, 0.3404, 0.6415, 0.3277, 0.6722, 0.3179, 0.682, 0.318, 0.3179, 0.2309, 0.122, 0.01913, 0.1646, 4.294e-05, 0.06871, 0.2136, 0.02619, 0.7043, 0.7043, 0.68, 0.6456, 0.68, 0.3544, 0.7043, 0.2957, 0.7573, 0.2427, 0.7573, 0.7573, 0.3277, 0.6722, 0.3583, 0.6595, 0.6415, 0.6596, 0.6721, 0.6723, 0.6819, 0.6821, 0.3179, 0.682, 0.2957, 0.2957, 0.32, 0.3544, 0.32, 0.6456, 0.2957, 0.7043, 0.2427, 0.7573, 0.2427, 0.2427, -3.053, 0.4989, -2.996, 0.4457, -2.106, 0.4457, -2.028, 0.4989, -2.028, 0.5593, -3.053, 0.5593, 0.7041, 0.1155, 0.467, 0.1047, 0.4684, 4.294e-05, 0.7106, 0.006935, 0.6703, 0.09439, 0.4283, 0.07537, 0.4287, 4.71e-05, 0.68, 0.01306, 0.9619, 0.161, 0.7135, 0.1172, 0.7298, 0.007174, 0.9818, 0.04844, 0.9432, 0.1903, 0.684, 0.09794, 0.7078, 0.01571, 0.9742, 0.1046, 0.4161, 0.07546, 0.2152, 0.1131, 0.1994, 0.04952, 0.4058, 0.00575, 0.2049, 0.1164, 0.02773, 0.201, 4.71e-05, 0.1425, 0.1802, 0.0572, -0.002833, 0.5593, -1.019, 0.5593, -1.019, 0.4989, -0.9468, 0.4457, -0.06678, 0.4457, -0.002833, 0.4989, 0.9978, 0.5593, -0.002833, 0.5593, -0.002833, 0.4989, 0.05624, 0.4457, 0.9493, 0.4457, 0.9978, 0.4989, -1.019, 0.5593, -2.028, 0.5593, -2.028, 0.4989, -1.952, 0.4457, -1.097, 0.4457, -1.019, 0.4989, 0.9246, 0.2219, 0.6701, 0.1277, 0.6754, 0.1041, 0.684, 0.09794, 0.9432, 0.1903, 0.9479, 0.2058, 0.212, 0.1207, 0.2152, 0.1131, 0.4161, 0.07546, 0.4225, 0.08256, 0.4236, 0.1038, 0.2178, 0.1386, 0.02737, 0.2128, 0.02773, 0.201, 0.2049, 0.1164, 0.212, 0.1207, 0.2178, 0.1386, 0.04373, 0.2219, 0.4225, 0.08256, 0.4283, 0.07537, 0.6703, 0.09439, 0.6754, 0.1041, 0.6701, 0.1277, 0.4236, 0.1038, 0.9531, 0.1844, 0.7062, 0.1388, 0.7081, 0.122, 0.7135, 0.1172, 0.9619, 0.161, 0.9669, 0.1708, 0.2358, 0.1265, 0.2393, 0.121, 0.4582, 0.1041, 0.4626, 0.1098, 0.4629, 0.1258, 0.238, 0.1414, 0.01648, 0.1739, 0.01913, 0.1646, 0.2309, 0.122, 0.2358, 0.1265, 0.238, 0.1414, 0.02768, 0.1844, 0.4626, 0.1098, 0.467, 0.1047, 0.7041, 0.1155, 0.7081, 0.122, 0.7062, 0.1388, 0.4629, 0.1258, -0.06678, 0.002957, -0.06678, 0.4457, -0.9468, 0.4457, -0.9468, 0.002957, -2.907, 0.6791, -3.295, 0.6791, -3.053, 0.6302, 0.193, 0.6791, -0.2035, 0.6791, -0.002833, 0.6302, -1.823, 0.6791, -2.235, 0.6791, -2.028, 0.6302, -0.8359, 0.6791, -1.208, 0.6791, -1.019, 0.6302, 0.6456, 0.68, 0.68, 0.6456, 0.7043, 0.7043, 0.32, 0.6456, 0.3544, 0.68, 0.2957, 0.7043, 0.68, 0.3544, 0.6456, 0.32, 0.7043, 0.2957, 0.3544, 0.32, 0.32, 0.3544, 0.2957, 0.2957, 0.6415, 0.6596, 0.6595, 0.6416, 0.6721, 0.6723, 0.3404, 0.6415, 0.3583, 0.6595, 0.3277, 0.6722, 0.6596, 0.3584, 0.6416, 0.3405, 0.6723, 0.3278, 0.3584, 0.3404, 0.3405, 0.3583, 0.3278, 0.3277, -3.116, 0.4457, -2.996, 0.4457, -3.053, 0.4989, -0.06678, 0.4457, 0.05624, 0.4457, -0.002833, 0.4989, -1.097, 0.4457, -0.9468, 0.4457, -1.019, 0.4989, -2.106, 0.4457, -1.952, 0.4457, -2.028, 0.4989, 0.9432, 0.1903, 0.966, 0.2008, 0.9479, 0.2058, 0.2049, 0.1164, 0.2152, 0.1131, 0.212, 0.1207, 0.6703, 0.09439, 0.684, 0.09794, 0.6754, 0.1041, 0.4161, 0.07546, 0.4283, 0.07537, 0.4225, 0.08256, 0.9619, 0.161, 0.9783, 0.1652, 0.9669, 0.1708, 0.2309, 0.122, 0.2393, 0.121, 0.2358, 0.1265, 0.7041, 0.1155, 0.7135, 0.1172, 0.7081, 0.122, 0.4582, 0.1041, 0.467, 0.1047, 0.4626, 0.1098, 0.7871, 1.032, 0.7871, 1.417, 0.75, 1.417, 0.75, 1.032, 0.5012, 0.1083, 0.5012, -0.2148, 0.5386, -0.2148, 0.5386, 0.1083, 0.04533, 1.032, 0.04533, 1.417, 0.0128, 1.417, 0.0128, 1.032, 0.2541, 0.1083, 0.2541, -0.2148, 0.2919, -0.2148, 0.2919, 0.1083, -3.116, 0.4457, -3.116, 0.002957, -2.996, 0.002957, -2.996, 0.4457, -1.952, 0.002957, -1.952, 0.4457, -2.106, 0.4457, -2.106, 0.002957, -0.06678, 0.4457, -0.06678, 0.002957, 0.05624, 0.002957, 0.05624, 0.4457, -1.097, 0.4457, -1.097, 0.002957, -0.9468, 0.002957, -0.9468, 0.4457, 0.1994, 0.04952, 0.2152, 0.1131, 0.2049, 0.1164, 0.1802, 0.0572, 0.9432, 0.1903, 0.9742, 0.1046, 1.0, 0.1139, 0.966, 0.2008, 0.6703, 0.09439, 0.68, 0.01306, 0.7078, 0.01571, 0.684, 0.09794, 0.4287, 4.71e-05, 0.4283, 0.07537, 0.4161, 0.07546, 0.4058, 0.00575, 0.2294, 0.02318, 0.2393, 0.121, 0.2309, 0.122, 0.2136, 0.02619, 0.9619, 0.161, 0.9818, 0.04844, 1.0, 0.0516, 0.9783, 0.1652, 0.7041, 0.1155, 0.7106, 0.006935, 0.7298, 0.007174, 0.7135, 0.1172, 0.4684, 4.294e-05, 0.467, 0.1047, 0.4582, 0.1041, 0.4515, 0.002933, 0.9493, 0.002957, 0.9493, 0.4457, 0.05624, 0.4457, 0.05624, 0.002957, 0.2541, 1.417, 0.2541, 1.032, 0.2919, 1.032, 0.2919, 1.417, 0.04533, 1.014, 0.04533, 1.032, 0.0128, 1.032, 0.0128, 1.014, 0.5012, 1.417, 0.5012, 1.032, 0.5386, 1.032, 0.5386, 1.417, 0.7871, 1.014, 0.7871, 1.032, 0.75, 1.032, 0.75, 1.014, 0.5386, 1.014, 0.75, 1.014, 0.75, 1.032, 0.5386, 1.032, 0.04533, 1.014, 0.2541, 1.014, 0.2541, 1.032, 0.04533, 1.032, 0.2919, 1.014, 0.5012, 1.014, 0.5012, 1.032, 0.2919, 1.032, 0.7871, 1.014, 0.9904, 1.014, 0.9904, 1.032, 0.7871, 1.032, 0.7871, 0.1083, 0.9904, 0.1083, 0.9904, 0.1363, 0.7871, 0.1363, 0.2919, 0.1083, 0.5012, 0.1083, 0.5012, 0.1363, 0.2919, 0.1363, 0.04533, 0.1083, 0.2541, 0.1083, 0.2541, 0.1363, 0.04533, 0.1363, 0.5386, 0.1083, 0.75, 0.1083, 0.75, 0.1363, 0.5386, 0.1363, 0.7871, 0.1083, 0.7871, 0.1363, 0.75, 0.1363, 0.75, 0.1083, 0.04533, 0.1083, 0.04533, 0.1363, 0.0128, 0.1363, 0.0128, 0.1083, 0.2541, 1.032, 0.2541, 1.014, 0.2919, 1.014, 0.2919, 1.032, 0.5012, 1.032, 0.5012, 1.014, 0.5386, 1.014, 0.5386, 1.032, 0.9904, 0.5964, 0.7871, 0.5964, 0.75, 0.5964, 0.5386, 0.5964, 0.5012, 0.5964, 0.2919, 0.5964, 0.2541, 0.5964, 0.04533, 0.5964, 0.2919, 1.014, 0.5012, 1.014, 0.5386, 1.014, 0.75, 1.014, 0.7871, 1.014, 0.9904, 1.014, 0.04533, 1.014, 0.2541, 1.014, 0.2919, 1.014, 0.2541, 1.014, 0.04533, 1.014, 0.9904, 1.014, 0.7871, 1.014, 0.75, 1.014, 0.5386, 1.014, 0.5012, 1.014, 0.0128, 0.1363, 0.04533, 0.1363, 0.2541, 0.1363, 0.2919, 0.1363, 0.5012, 0.1363, 0.5386, 0.1363, 0.75, 0.1363, 0.7871, 0.1363, 0.04533, -0.2148, 0.04533, 0.1083, 0.0128, 0.1083, 0.0128, -0.2148, 0.7871, -0.2148, 0.7871, 0.1083, 0.75, 0.1083, 0.75, -0.2148, 0.5386, -0.2148, 0.75, -0.2148, 0.75, 0.1083, 0.5386, 0.1083, 0.04533, -0.2148, 0.2541, -0.2148, 0.2541, 0.1083, 0.04533, 0.1083, 0.2919, -0.2148, 0.5012, -0.2148, 0.5012, 0.1083, 0.2919, 0.1083, 0.7871, -0.2148, 0.9904, -0.2148, 0.9904, 0.1083, 0.7871, 0.1083, 0.2541, 0.1363, 0.2541, 0.1083, 0.2919, 0.1083, 0.2919, 0.1363, 0.5012, 0.1363, 0.5012, 0.1083, 0.5386, 0.1083, 0.5386, 0.1363, 0.0128, 0.1363, 0.7871, 0.1363, 0.75, 0.1363, 0.5386, 0.1363, 0.5012, 0.1363, 0.2919, 0.1363, 0.2541, 0.1363, 0.04533, 0.1363, 0.5012, 0.9964, 0.5012, 0.6173, 0.5386, 0.6173, 0.5386, 0.9964, 0.2541, 0.9964, 0.2541, 0.6173, 0.2919, 0.6173, 0.2919, 0.9964, 0.7871, 0.5964, 0.9904, 0.5964, 0.9904, 0.6173, 0.7871, 0.6173, 0.2919, 0.5964, 0.5012, 0.5964, 0.5012, 0.6173, 0.2919, 0.6173, 0.04533, 0.5964, 0.2541, 0.5964, 0.2541, 0.6173, 0.04533, 0.6173, 0.5386, 0.5964, 0.75, 0.5964, 0.75, 0.6173, 0.5386, 0.6173, 0.7871, 0.5964, 0.7871, 0.6173, 0.75, 0.6173, 0.75, 0.5964, 0.04533, 0.5964, 0.04533, 0.6173, 0.0128, 0.6173, 0.0128, 0.5964, 0.7871, 0.9964, 0.9904, 0.9964, 0.9904, 1.014, 0.7871, 1.014, 0.2919, 0.9964, 0.5012, 0.9964, 0.5012, 1.014, 0.2919, 1.014, 0.04533, 0.9964, 0.2541, 0.9964, 0.2541, 1.014, 0.04533, 1.014, 0.5386, 0.9964, 0.75, 0.9964, 0.75, 1.014, 0.5386, 1.014, 0.7871, 0.9964, 0.7871, 1.014, 0.75, 1.014, 0.75, 0.9964, 0.04533, 0.9964, 0.04533, 1.014, 0.0128, 1.014, 0.0128, 0.9964, 0.04533, 0.6173, 0.04533, 0.9964, 0.0128, 0.9964, 0.0128, 0.6173, 0.7871, 0.6173, 0.7871, 0.9964, 0.75, 0.9964, 0.75, 0.6173, 0.5386, 0.6173, 0.75, 0.6173, 0.75, 0.9964, 0.5386, 0.9964, 0.04533, 0.6173, 0.2541, 0.6173, 0.2541, 0.9964, 0.04533, 0.9964, 0.2919, 0.6173, 0.5012, 0.6173, 0.5012, 0.9964, 0.2919, 0.9964, 0.7871, 0.6173, 0.9904, 0.6173, 0.9904, 0.9964, 0.7871, 0.9964, 0.2541, 1.014, 0.2541, 0.9964, 0.2919, 0.9964, 0.2919, 1.014, 0.5012, 1.014, 0.5012, 0.9964, 0.5386, 0.9964, 0.5386, 1.014, 0.5012, 0.6173, 0.5012, 0.5964, 0.5386, 0.5964, 0.5386, 0.6173, 0.2541, 0.6173, 0.2541, 0.5964, 0.2919, 0.5964, 0.2919, 0.6173, 0.2541, 0.1625, 0.2541, 0.1363, 0.2919, 0.1363, 0.2919, 0.1625, 0.5012, 0.1625, 0.5012, 0.1363, 0.5386, 0.1363, 0.5386, 0.1625, 0.04533, 0.5771, 0.04533, 0.5964, 0.0128, 0.5964, 0.0128, 0.5771, 0.7871, 0.5771, 0.7871, 0.5964, 0.75, 0.5964, 0.75, 0.5771, 0.5386, 0.5771, 0.75, 0.5771, 0.75, 0.5964, 0.5386, 0.5964, 0.04533, 0.5771, 0.2541, 0.5771, 0.2541, 0.5964, 0.04533, 0.5964, 0.2919, 0.5771, 0.5012, 0.5771, 0.5012, 0.5964, 0.2919, 0.5964, 0.7871, 0.5771, 0.9904, 0.5771, 0.9904, 0.5964, 0.7871, 0.5964, 0.9904, 0.5964, 0.04533, 0.5964, 0.2541, 0.5964, 0.2919, 0.5964, 0.5012, 0.5964, 0.5386, 0.5964, 0.75, 0.5964, 0.7871, 0.5964, 0.7871, 0.1625, 0.9904, 0.1625, 0.9904, 0.5771, 0.7871, 0.5771, 0.2919, 0.1625, 0.5012, 0.1625, 0.5012, 0.5771, 0.2919, 0.5771, 0.04533, 0.1625, 0.2541, 0.1625, 0.2541, 0.5771, 0.04533, 0.5771, 0.5386, 0.1625, 0.75, 0.1625, 0.75, 0.5771, 0.5386, 0.5771, 0.7871, 0.1625, 0.7871, 0.5771, 0.75, 0.5771, 0.75, 0.1625, 0.04533, 0.1625, 0.04533, 0.5771, 0.0128, 0.5771, 0.0128, 0.1625, 0.5012, 0.5964, 0.5012, 0.5771, 0.5386, 0.5771, 0.5386, 0.5964, 0.2541, 0.5964, 0.2541, 0.5771, 0.2919, 0.5771, 0.2919, 0.5964, 0.04533, 0.1363, 0.04533, 0.1625, 0.0128, 0.1625, 0.0128, 0.1363, 0.7871, 0.1363, 0.7871, 0.1625, 0.75, 0.1625, 0.75, 0.1363, 0.5386, 0.1363, 0.75, 0.1363, 0.75, 0.1625, 0.5386, 0.1625, 0.04533, 0.1363, 0.2541, 0.1363, 0.2541, 0.1625, 0.04533, 0.1625, 0.2919, 0.1363, 0.5012, 0.1363, 0.5012, 0.1625, 0.2919, 0.1625, 0.7871, 0.1363, 0.9904, 0.1363, 0.9904, 0.1625, 0.7871, 0.1625, 0.5012, 0.5771, 0.5012, 0.1625, 0.5386, 0.1625, 0.5386, 0.5771, 0.2541, 0.5771, 0.2541, 0.1625, 0.2919, 0.1625, 0.2919, 0.5771])
me_dn_column_2.materials.append(mat_material_columns)
me_dn_column_2.use_remesh_preserve_volume = False
me_dn_column_2.use_remesh_preserve_attributes = False
me_dn_column_2.use_mirror_vertex_groups = False
me_dn_column_2.update()
me_dn_column_1 = bpy.data.meshes.new('Dn_Column_1')
me_dn_column_1.from_pydata([(0.3351, 0.3351, 0.4), (0.3351, -0.3351, 0.4), (-0.3351, -0.3351, 0.4), (-0.3351, 0.3351, 0.4), (0.3431, 0.3431, 3.2), (0.3431, -0.3431, 3.2), (-0.3431, 0.3431, 3.2), (-0.3431, -0.3431, 3.2), (0.4655, 0.4655, 3.5), (0.4655, -0.4655, 3.5), (-0.4655, 0.4655, 3.5), (-0.4655, -0.4655, 3.5), (0.3541, 0.4, 0.0), (0.4, 0.3541, 1.776e-15), (0.4, -0.3541, 0.0), (0.3541, -0.4, -5.329e-15), (-0.3541, -0.4, 0.0), (-0.4, -0.3541, -3.553e-15), (-0.4, 0.3541, 0.0), (-0.3541, 0.4, 2.665e-15), (0.1941, 0.24, 0.4), (0.24, 0.1941, 0.4), (0.2724, 0.2724, 0.4), (0.24, -0.1941, 0.4), (0.1941, -0.24, 0.4), (0.2724, -0.2724, 0.4), (-0.24, 0.1941, 0.4), (-0.1941, 0.24, 0.4), (-0.2724, 0.2724, 0.4), (-0.1941, -0.24, 0.4), (-0.24, -0.1941, 0.4), (-0.2724, -0.2724, 0.4), (0.24, 0.1941, 3.2), (0.1941, 0.24, 3.2), (0.2724, 0.2724, 3.2), (0.1941, -0.24, 3.2), (0.24, -0.1941, 3.2), (0.2724, -0.2724, 3.2), (-0.1941, 0.24, 3.2), (-0.24, 0.1941, 3.2), (-0.2724, 0.2724, 3.2), (-0.24, -0.1941, 3.2), (-0.1941, -0.24, 3.2), (-0.2724, -0.2724, 3.2), (0.408, 0.3621, 3.5), (0.3621, 0.408, 3.5), (0.4404, 0.4404, 3.5), (0.3621, -0.408, 3.5), (0.408, -0.3621, 3.5), (0.4404, -0.4404, 3.5), (-0.3621, 0.408, 3.5), (-0.408, 0.3621, 3.5), (-0.4404, 0.4404, 3.5), (-0.408, -0.3621, 3.5), (-0.3621, -0.408, 3.5), (-0.4404, -0.4404, 3.5), (0.5304, 0.4845, 4.0), (0.4845, 0.5304, 4.0), (0.4845, -0.5304, 4.0), (0.5304, -0.4845, 4.0), (-0.4845, 0.5304, 4.0), (-0.5304, 0.4845, 4.0), (-0.5304, -0.4845, 4.0), (-0.4845, -0.5304, 4.0), (0.4, 0.3541, 0.3351), (0.3541, 0.4, 0.3351), (0.3735, 0.3735, 0.3616), (0.3541, -0.4, 0.3351), (0.4, -0.3541, 0.3351), (0.3735, -0.3735, 0.3616), (-0.4, -0.3541, 0.3351), (-0.3541, -0.4, 0.3351), (-0.3735, -0.3735, 0.3616), (-0.3541, 0.4, 0.3351), (-0.4, 0.3541, 0.3351), (-0.3735, 0.3735, 0.3616), (0.3621, 0.408, 3.265), (0.408, 0.3621, 3.265), (0.3815, 0.3815, 3.238), (0.408, -0.3621, 3.265), (0.3621, -0.408, 3.265), (0.3815, -0.3815, 3.238), (-0.408, 0.3621, 3.265), (-0.3621, 0.408, 3.265), (-0.3815, 0.3815, 3.238), (-0.3621, -0.408, 3.265), (-0.408, -0.3621, 3.265), (-0.3815, -0.3815, 3.238), (0.4845, 0.5304, 3.565), (0.5304, 0.4845, 3.565), (0.5039, 0.5039, 3.538), (0.5304, -0.4845, 3.565), (0.4845, -0.5304, 3.565), (0.5039, -0.5039, 3.538), (-0.5304, 0.4845, 3.565), (-0.4845, 0.5304, 3.565), (-0.5039, 0.5039, 3.538), (-0.4845, -0.5304, 3.565), (-0.5304, -0.4845, 3.565), (-0.5039, -0.5039, 3.538), (0.24, -0.1941, 2.5), (0.1941, -0.24, 2.5), (-0.24, -0.1941, 2.5), (-0.1941, -0.24, 2.5), (0.1941, 0.24, 2.5), (0.24, 0.1941, 2.5), (-0.1941, 0.24, 2.5), (-0.24, 0.1941, 2.5), (0.1741, -0.2153, 1.003), (-0.2153, -0.1741, 1.003), (0.2153, 0.1741, 1.003), (-0.1741, 0.2153, 1.003), (0.2153, -0.1741, 1.003), (-0.1741, -0.2153, 1.003), (0.1741, 0.2153, 1.003), (-0.2153, 0.1741, 1.003), (0.24, -0.1941, 1.794), (-0.1941, -0.24, 1.794), (0.1941, 0.24, 1.794), (-0.24, 0.1941, 1.794), (0.1941, -0.24, 1.794), (-0.24, -0.1941, 1.794), (0.24, 0.1941, 1.794), (-0.1941, 0.24, 1.794), (0.2153, -0.1741, 2.486), (-0.1741, -0.2153, 2.486), (0.1741, 0.2153, 2.486), (-0.2153, 0.1741, 2.486), (0.1741, -0.2153, 2.486), (-0.2153, -0.1741, 2.486), (0.2153, 0.1741, 2.486), (-0.1741, 0.2153, 2.486), (0.1941, -0.24, 2.473), (-0.24, -0.1941, 2.473), (0.24, 0.1941, 2.473), (-0.1941, 0.24, 2.473), (0.24, -0.1941, 2.473), (-0.1941, -0.24, 2.473), (0.1941, 0.24, 2.473), (-0.24, 0.1941, 2.473), (0.1741, -0.2153, 1.781), (-0.2153, -0.1741, 1.781), (0.2153, 0.1741, 1.781), (-0.1741, 0.2153, 1.781), (0.2153, -0.1741, 1.781), (-0.1741, -0.2153, 1.781), (0.1741, 0.2153, 1.781), (-0.2153, 0.1741, 1.781), (0.1941, -0.24, 1.771), (-0.24, -0.1941, 1.771), (0.24, 0.1941, 1.771), (-0.1941, 0.24, 1.771), (0.24, -0.1941, 1.771), (-0.1941, -0.24, 1.771), (0.1941, 0.24, 1.771), (-0.24, 0.1941, 1.771), (0.1941, -0.24, 0.9889), (-0.24, -0.1941, 0.9889), (0.24, 0.1941, 0.9889), (-0.1941, 0.24, 0.9889), (0.24, -0.1941, 0.9889), (-0.1941, -0.24, 0.9889), (0.1941, 0.24, 0.9889), (-0.24, 0.1941, 0.9889), (0.1941, -0.24, 1.021), (-0.24, -0.1941, 1.021), (0.24, 0.1941, 1.021), (-0.1941, 0.24, 1.021), (0.24, -0.1941, 1.021), (-0.1941, -0.24, 1.021), (0.1941, 0.24, 1.021), (-0.24, 0.1941, 1.021)], [], [(65, 12, 19, 73), (100, 105, 32, 36), (1, 0, 22, 21, 23, 25), (107, 102, 41, 39), (37, 36, 32, 34, 4, 5), (12, 13, 14, 15, 16, 17, 18, 19), (2, 1, 25, 24, 29, 31), (17, 70, 74, 18), (46, 45, 50, 52, 10, 8), (104, 106, 38, 33), (97, 92, 58, 63), (0, 3, 28, 27, 20, 22), (3, 2, 31, 30, 26, 28), (103, 101, 35, 42), (56, 57, 60, 61, 62, 63, 58, 59), (40, 39, 41, 43, 7, 6), (52, 51, 53, 55, 11, 10), (55, 54, 47, 49, 9, 11), (91, 89, 56, 59), (34, 33, 38, 40, 6, 4), (49, 48, 44, 46, 8, 9), (43, 42, 35, 37, 5, 7), (66, 65, 73, 75, 3, 0), (94, 98, 62, 61), (82, 86, 53, 51), (88, 95, 60, 57), (76, 83, 50, 45), (85, 80, 47, 54), (79, 77, 44, 48), (1, 2, 72, 71, 67, 69), (0, 1, 69, 68, 64, 66), (2, 3, 75, 74, 70, 72), (4, 6, 84, 83, 76, 78), (81, 80, 85, 87, 7, 5), (78, 77, 79, 81, 5, 4), (87, 86, 82, 84, 6, 7), (8, 10, 96, 95, 88, 90), (93, 92, 97, 99, 11, 9), (90, 89, 91, 93, 9, 8), (99, 98, 94, 96, 10, 11), (15, 67, 71, 16), (20, 21, 22), (23, 24, 25), (26, 27, 28), (29, 30, 31), (32, 33, 34), (35, 36, 37), (38, 39, 40), (41, 42, 43), (44, 45, 46), (47, 48, 49), (50, 51, 52), (53, 54, 55), (64, 65, 66), (67, 68, 69), (70, 71, 72), (73, 74, 75), (76, 77, 78), (79, 80, 81), (82, 83, 84), (85, 86, 87), (88, 89, 90), (91, 92, 93), (94, 95, 96), (97, 98, 99), (100, 36, 35, 101), (157, 30, 29, 161), (104, 33, 32, 105), (159, 27, 26, 163), (64, 13, 12, 65), (18, 74, 73, 19), (67, 15, 14, 68), (70, 17, 16, 71), (47, 80, 79, 48), (76, 45, 44, 77), (82, 51, 50, 83), (53, 86, 85, 54), (58, 92, 91, 59), (88, 57, 56, 89), (94, 61, 60, 95), (62, 98, 97, 63), (13, 64, 68, 14), (38, 106, 107, 39), (126, 104, 105, 130), (41, 102, 103, 42), (124, 100, 101, 128), (125, 128, 101, 103), (126, 131, 106, 104), (127, 129, 102, 107), (124, 130, 105, 100), (160, 158, 110, 112), (163, 157, 109, 115), (162, 159, 111, 114), (161, 156, 108, 113), (160, 112, 108, 156), (162, 114, 110, 158), (167, 111, 115, 171), (165, 109, 113, 169), (133, 121, 117, 137), (135, 123, 119, 139), (144, 142, 122, 116), (147, 141, 121, 119), (146, 143, 123, 118), (145, 140, 120, 117), (144, 116, 120, 140), (146, 118, 122, 142), (106, 131, 127, 107), (102, 129, 125, 103), (136, 134, 130, 124), (139, 133, 129, 127), (138, 135, 131, 126), (137, 132, 128, 125), (136, 124, 128, 132), (138, 126, 130, 134), (118, 138, 134, 122), (116, 136, 132, 120), (117, 120, 132, 137), (118, 123, 135, 138), (119, 121, 133, 139), (116, 122, 134, 136), (131, 135, 139, 127), (129, 133, 137, 125), (154, 146, 142, 150), (152, 144, 140, 148), (153, 148, 140, 145), (154, 151, 143, 146), (155, 149, 141, 147), (152, 150, 142, 144), (121, 141, 145, 117), (123, 143, 147, 119), (168, 166, 150, 152), (171, 165, 149, 155), (170, 167, 151, 154), (169, 164, 148, 153), (168, 152, 148, 164), (170, 154, 150, 166), (141, 149, 153, 145), (143, 151, 155, 147), (20, 162, 158, 21), (23, 160, 156, 24), (29, 24, 156, 161), (20, 27, 159, 162), (26, 30, 157, 163), (23, 21, 158, 160), (111, 159, 163, 115), (109, 157, 161, 113), (114, 170, 166, 110), (112, 168, 164, 108), (113, 108, 164, 169), (114, 111, 167, 170), (115, 109, 165, 171), (112, 110, 166, 168), (149, 165, 169, 153), (151, 167, 171, 155)])
me_dn_column_1.polygons.foreach_set('use_smooth', [True] * 154)
_uv = me_dn_column_1.uv_layers.new(name='UVMap')
_uv.uv.foreach_set('vector', [-2.996, 0.4457, -2.996, 0.002957, -2.106, 0.002957, -2.106, 0.4457, 0.7871, 1.032, 0.9904, 1.032, 0.9904, 1.417, 0.7871, 1.417, -0.002833, 0.5593, 0.9978, 0.5593, 0.9978, 0.6302, 0.7972, 0.6791, 0.193, 0.6791, -0.002833, 0.6302, 0.2919, 1.032, 0.5012, 1.032, 0.5012, 1.417, 0.2919, 1.417, 0.328, 0.672, 0.3774, 0.6515, 0.6226, 0.6515, 0.672, 0.672, 0.7166, 0.7166, 0.2834, 0.7166, 1.004, -0.05571, 0.9466, 0.002957, 0.05765, 0.002957, 6.468e-05, -0.05571, 6.343e-05, -0.9447, 0.05765, -1.002, 0.9466, -1.002, 1.004, -0.9447, -1.019, 0.5593, -0.002833, 0.5593, -0.002833, 0.6302, -0.2035, 0.6791, -0.8359, 0.6791, -1.019, 0.6302, -1.097, 0.002957, -1.097, 0.4457, -1.952, 0.4457, -1.952, 0.002957, 0.6707, 0.6708, 0.6581, 0.6404, 0.6582, 0.3596, 0.6708, 0.3293, 0.6805, 0.3196, 0.6804, 0.6805, 0.04533, 1.032, 0.2541, 1.032, 0.2541, 1.417, 0.04533, 1.417, 0.4582, 0.1041, 0.2393, 0.121, 0.2294, 0.02318, 0.4515, 0.002933, -3.053, 0.5593, -2.028, 0.5593, -2.028, 0.6302, -2.235, 0.6791, -2.907, 0.6791, -3.053, 0.6302, -2.028, 0.5593, -1.019, 0.5593, -1.019, 0.6302, -1.208, 0.6791, -1.823, 0.6791, -2.028, 0.6302, 0.5386, 1.032, 0.75, 1.032, 0.75, 1.417, 0.5386, 1.417, 0.01088, 0.2581, 0.0, 0.2469, 2.826e-08, 0.01116, 0.01088, 0.0, 0.2406, 1.45e-08, 0.2515, 0.01116, 0.2515, 0.2469, 0.2406, 0.2581, 0.672, 0.328, 0.6226, 0.3484, 0.3774, 0.3485, 0.328, 0.328, 0.2834, 0.2834, 0.7166, 0.2834, 0.6708, 0.3293, 0.6404, 0.3418, 0.3596, 0.3418, 0.3293, 0.3292, 0.3196, 0.3195, 0.6805, 0.3196, 0.3293, 0.3292, 0.3418, 0.3595, 0.3417, 0.6403, 0.3292, 0.6707, 0.3195, 0.6804, 0.3196, 0.3195, 0.2309, 0.122, 0.01913, 0.1646, 4.294e-05, 0.06871, 0.2136, 0.02619, 0.672, 0.672, 0.6515, 0.6226, 0.6515, 0.3774, 0.672, 0.328, 0.7166, 0.2834, 0.7166, 0.7166, 0.3292, 0.6707, 0.3595, 0.6581, 0.6403, 0.6583, 0.6707, 0.6708, 0.6804, 0.6805, 0.3195, 0.6804, 0.328, 0.328, 0.3484, 0.3774, 0.3484, 0.6226, 0.328, 0.672, 0.2834, 0.7166, 0.2834, 0.2834, -3.053, 0.4989, -2.996, 0.4457, -2.106, 0.4457, -2.028, 0.4989, -2.028, 0.5593, -3.053, 0.5593, 0.7041, 0.1155, 0.467, 0.1047, 0.4684, 4.294e-05, 0.7106, 0.006935, 0.6703, 0.09439, 0.4283, 0.07537, 0.4287, 4.71e-05, 0.68, 0.01306, 0.9619, 0.161, 0.7135, 0.1172, 0.7298, 0.007174, 0.9818, 0.04844, 0.9432, 0.1903, 0.684, 0.09794, 0.7078, 0.01571, 0.9742, 0.1046, 0.4161, 0.07546, 0.2152, 0.1131, 0.1994, 0.04952, 0.4058, 0.00575, 0.2049, 0.1164, 0.02773, 0.201, 4.71e-05, 0.1425, 0.1802, 0.0572, -0.002833, 0.5593, -1.019, 0.5593, -1.019, 0.4989, -0.9468, 0.4457, -0.06678, 0.4457, -0.002833, 0.4989, 0.9978, 0.5593, -0.002833, 0.5593, -0.002833, 0.4989, 0.05624, 0.4457, 0.9493, 0.4457, 0.9978, 0.4989, -1.019, 0.5593, -2.028, 0.5593, -2.028, 0.4989, -1.952, 0.4457, -1.097, 0.4457, -1.019, 0.4989, 0.9246, 0.2219, 0.6701, 0.1277, 0.6754, 0.1041, 0.684, 0.09794, 0.9432, 0.1903, 0.9479, 0.2058, 0.212, 0.1207, 0.2152, 0.1131, 0.4161, 0.07546, 0.4225, 0.08256, 0.4236, 0.1038, 0.2178, 0.1386, 0.02737, 0.2128, 0.02773, 0.201, 0.2049, 0.1164, 0.212, 0.1207, 0.2178, 0.1386, 0.04373, 0.2219, 0.4225, 0.08256, 0.4283, 0.07537, 0.6703, 0.09439, 0.6754, 0.1041, 0.6701, 0.1277, 0.4236, 0.1038, 0.9531, 0.1844, 0.7062, 0.1388, 0.7081, 0.122, 0.7135, 0.1172, 0.9619, 0.161, 0.9669, 0.1708, 0.2358, 0.1265, 0.2393, 0.121, 0.4582, 0.1041, 0.4626, 0.1098, 0.4629, 0.1258, 0.238, 0.1414, 0.01648, 0.1739, 0.01913, 0.1646, 0.2309, 0.122, 0.2358, 0.1265, 0.238, 0.1414, 0.02768, 0.1844, 0.4626, 0.1098, 0.467, 0.1047, 0.7041, 0.1155, 0.7081, 0.122, 0.7062, 0.1388, 0.4629, 0.1258, -0.06678, 0.002957, -0.06678, 0.4457, -0.9468, 0.4457, -0.9468, 0.002957, -2.907, 0.6791, -3.295, 0.6791, -3.053, 0.6302, 0.193, 0.6791, -0.2035, 0.6791, -0.002833, 0.6302, -1.823, 0.6791, -2.235, 0.6791, -2.028, 0.6302, -0.8359, 0.6791, -1.208, 0.6791, -1.019, 0.6302, 0.6226, 0.6516, 0.6515, 0.6226, 0.672, 0.672, 0.3484, 0.6226, 0.3774, 0.6515, 0.328, 0.672, 0.6515, 0.3774, 0.6226, 0.3484, 0.672, 0.328, 0.3774, 0.3485, 0.3484, 0.3774, 0.328, 0.328, 0.6403, 0.6582, 0.6581, 0.6404, 0.6707, 0.6708, 0.3417, 0.6403, 0.3595, 0.6581, 0.3292, 0.6707, 0.6582, 0.3596, 0.6404, 0.3418, 0.6708, 0.3293, 0.3596, 0.3418, 0.3418, 0.3595, 0.3293, 0.3292, -3.116, 0.4457, -2.996, 0.4457, -3.053, 0.4989, -0.06678, 0.4457, 0.05624, 0.4457, -0.002833, 0.4989, -1.097, 0.4457, -0.9468, 0.4457, -1.019, 0.4989, -2.106, 0.4457, -1.952, 0.4457, -2.028, 0.4989, 0.9432, 0.1903, 0.966, 0.2008, 0.9479, 0.2058, 0.2049, 0.1164, 0.2152, 0.1131, 0.212, 0.1207, 0.6703, 0.09439, 0.684, 0.09794, 0.6754, 0.1041, 0.4161, 0.07546, 0.4283, 0.07537, 0.4225, 0.08256, 0.9619, 0.161, 0.9783, 0.1652, 0.9669, 0.1708, 0.2309, 0.122, 0.2393, 0.121, 0.2358, 0.1265, 0.7041, 0.1155, 0.7135, 0.1172, 0.7081, 0.122, 0.4582, 0.1041, 0.467, 0.1047, 0.4626, 0.1098, 0.7871, 1.032, 0.7871, 1.417, 0.75, 1.417, 0.75, 1.032, 0.5012, 0.1083, 0.5012, -0.2148, 0.5386, -0.2148, 0.5386, 0.1083, 0.04533, 1.032, 0.04533, 1.417, 0.0128, 1.417, 0.0128, 1.032, 0.2541, 0.1083, 0.2541, -0.2148, 0.2919, -0.2148, 0.2919, 0.1083, -3.116, 0.4457, -3.116, 0.002957, -2.996, 0.002957, -2.996, 0.4457, -1.952, 0.002957, -1.952, 0.4457, -2.106, 0.4457, -2.106, 0.002957, -0.06678, 0.4457, -0.06678, 0.002957, 0.05624, 0.002957, 0.05624, 0.4457, -1.097, 0.4457, -1.097, 0.002957, -0.9468, 0.002957, -0.9468, 0.4457, 0.1994, 0.04952, 0.2152, 0.1131, 0.2049, 0.1164, 0.1802, 0.0572, 0.9432, 0.1903, 0.9742, 0.1046, 1.0, 0.1139, 0.966, 0.2008, 0.6703, 0.09439, 0.68, 0.01306, 0.7078, 0.01571, 0.684, 0.09794, 0.4287, 4.71e-05, 0.4283, 0.07537, 0.4161, 0.07546, 0.4058, 0.00575, 0.2294, 0.02318, 0.2393, 0.121, 0.2309, 0.122, 0.2136, 0.02619, 0.9619, 0.161, 0.9818, 0.04844, 1.0, 0.0516, 0.9783, 0.1652, 0.7041, 0.1155, 0.7106, 0.006935, 0.7298, 0.007174, 0.7135, 0.1172, 0.4684, 4.294e-05, 0.467, 0.1047, 0.4582, 0.1041, 0.4515, 0.002933, 0.9493, 0.002957, 0.9493, 0.4457, 0.05624, 0.4457, 0.05624, 0.002957, 0.2541, 1.417, 0.2541, 1.032, 0.2919, 1.032, 0.2919, 1.417, 0.04533, 1.014, 0.04533, 1.032, 0.0128, 1.032, 0.0128, 1.014, 0.5012, 1.417, 0.5012, 1.032, 0.5386, 1.032, 0.5386, 1.417, 0.7871, 1.014, 0.7871, 1.032, 0.75, 1.032, 0.75, 1.014, 0.5386, 1.014, 0.75, 1.014, 0.75, 1.032, 0.5386, 1.032, 0.04533, 1.014, 0.2541, 1.014, 0.2541, 1.032, 0.04533, 1.032, 0.2919, 1.014, 0.5012, 1.014, 0.5012, 1.032, 0.2919, 1.032, 0.7871, 1.014, 0.9904, 1.014, 0.9904, 1.032, 0.7871, 1.032, 0.7871, 0.1083, 0.9904, 0.1083, 0.9904, 0.1363, 0.7871, 0.1363, 0.2919, 0.1083, 0.5012, 0.1083, 0.5012, 0.1363, 0.2919, 0.1363, 0.04533, 0.1083, 0.2541, 0.1083, 0.2541, 0.1363, 0.04533, 0.1363, 0.5386, 0.1083, 0.75, 0.1083, 0.75, 0.1363, 0.5386, 0.1363, 0.7871, 0.1083, 0.7871, 0.1363, 0.75, 0.1363, 0.75, 0.1083, 0.04533, 0.1083, 0.04533, 0.1363, 0.0128, 0.1363, 0.0128, 0.1083, 0.2541, 0.1625, 0.2541, 0.1363, 0.2919, 0.1363, 0.2919, 0.1625, 0.5012, 0.1625, 0.5012, 0.1363, 0.5386, 0.1363, 0.5386, 0.1625, 0.5012, 0.9964, 0.5012, 0.6173, 0.5386, 0.6173, 0.5386, 0.9964, 0.2541, 0.9964, 0.2541, 0.6173, 0.2919, 0.6173, 0.2919, 0.9964, 0.7871, 0.5964, 0.9904, 0.5964, 0.9904, 0.6173, 0.7871, 0.6173, 0.2919, 0.5964, 0.5012, 0.5964, 0.5012, 0.6173, 0.2919, 0.6173, 0.04533, 0.5964, 0.2541, 0.5964, 0.2541, 0.6173, 0.04533, 0.6173, 0.5386, 0.5964, 0.75, 0.5964, 0.75, 0.6173, 0.5386, 0.6173, 0.7871, 0.5964, 0.7871, 0.6173, 0.75, 0.6173, 0.75, 0.5964, 0.04533, 0.5964, 0.04533, 0.6173, 0.0128, 0.6173, 0.0128, 0.5964, 0.2541, 1.032, 0.2541, 1.014, 0.2919, 1.014, 0.2919, 1.032, 0.5012, 1.032, 0.5012, 1.014, 0.5386, 1.014, 0.5386, 1.032, 0.7871, 0.9964, 0.9904, 0.9964, 0.9904, 1.014, 0.7871, 1.014, 0.2919, 0.9964, 0.5012, 0.9964, 0.5012, 1.014, 0.2919, 1.014, 0.04533, 0.9964, 0.2541, 0.9964, 0.2541, 1.014, 0.04533, 1.014, 0.5386, 0.9964, 0.75, 0.9964, 0.75, 1.014, 0.5386, 1.014, 0.7871, 0.9964, 0.7871, 1.014, 0.75, 1.014, 0.75, 0.9964, 0.04533, 0.9964, 0.04533, 1.014, 0.0128, 1.014, 0.0128, 0.9964, 0.04533, 0.6173, 0.04533, 0.9964, 0.0128, 0.9964, 0.0128, 0.6173, 0.7871, 0.6173, 0.7871, 0.9964, 0.75, 0.9964, 0.75, 0.6173, 0.5386, 0.6173, 0.75, 0.6173, 0.75, 0.9964, 0.5386, 0.9964, 0.04533, 0.6173, 0.2541, 0.6173, 0.2541, 0.9964, 0.04533, 0.9964, 0.2919, 0.6173, 0.5012, 0.6173, 0.5012, 0.9964, 0.2919, 0.9964, 0.7871, 0.6173, 0.9904, 0.6173, 0.9904, 0.9964, 0.7871, 0.9964, 0.2541, 1.014, 0.2541, 0.9964, 0.2919, 0.9964, 0.2919, 1.014, 0.5012, 1.014, 0.5012, 0.9964, 0.5386, 0.9964, 0.5386, 1.014, 0.04533, 0.5771, 0.04533, 0.5964, 0.0128, 0.5964, 0.0128, 0.5771, 0.7871, 0.5771, 0.7871, 0.5964, 0.75, 0.5964, 0.75, 0.5771, 0.5386, 0.5771, 0.75, 0.5771, 0.75, 0.5964, 0.5386, 0.5964, 0.04533, 0.5771, 0.2541, 0.5771, 0.2541, 0.5964, 0.04533, 0.5964, 0.2919, 0.5771, 0.5012, 0.5771, 0.5012, 0.5964, 0.2919, 0.5964, 0.7871, 0.5771, 0.9904, 0.5771, 0.9904, 0.5964, 0.7871, 0.5964, 0.5012, 0.6173, 0.5012, 0.5964, 0.5386, 0.5964, 0.5386, 0.6173, 0.2541, 0.6173, 0.2541, 0.5964, 0.2919, 0.5964, 0.2919, 0.6173, 0.7871, 0.1625, 0.9904, 0.1625, 0.9904, 0.5771, 0.7871, 0.5771, 0.2919, 0.1625, 0.5012, 0.1625, 0.5012, 0.5771, 0.2919, 0.5771, 0.04533, 0.1625, 0.2541, 0.1625, 0.2541, 0.5771, 0.04533, 0.5771, 0.5386, 0.1625, 0.75, 0.1625, 0.75, 0.5771, 0.5386, 0.5771, 0.7871, 0.1625, 0.7871, 0.5771, 0.75, 0.5771, 0.75, 0.1625, 0.04533, 0.1625, 0.04533, 0.5771, 0.0128, 0.5771, 0.0128, 0.1625, 0.5012, 0.5964, 0.5012, 0.5771, 0.5386, 0.5771, 0.5386, 0.5964, 0.2541, 0.5964, 0.2541, 0.5771, 0.2919, 0.5771, 0.2919, 0.5964, 0.04533, -0.2148, 0.04533, 0.1083, 0.0128, 0.1083, 0.0128, -0.2148, 0.7871, -0.2148, 0.7871, 0.1083, 0.75, 0.1083, 0.75, -0.2148, 0.5386, -0.2148, 0.75, -0.2148, 0.75, 0.1083, 0.5386, 0.1083, 0.04533, -0.2148, 0.2541, -0.2148, 0.2541, 0.1083, 0.04533, 0.1083, 0.2919, -0.2148, 0.5012, -0.2148, 0.5012, 0.1083, 0.2919, 0.1083, 0.7871, -0.2148, 0.9904, -0.2148, 0.9904, 0.1083, 0.7871, 0.1083, 0.2541, 0.1363, 0.2541, 0.1083, 0.2919, 0.1083, 0.2919, 0.1363, 0.5012, 0.1363, 0.5012, 0.1083, 0.5386, 0.1083, 0.5386, 0.1363, 0.04533, 0.1363, 0.04533, 0.1625, 0.0128, 0.1625, 0.0128, 0.1363, 0.7871, 0.1363, 0.7871, 0.1625, 0.75, 0.1625, 0.75, 0.1363, 0.5386, 0.1363, 0.75, 0.1363, 0.75, 0.1625, 0.5386, 0.1625, 0.04533, 0.1363, 0.2541, 0.1363, 0.2541, 0.1625, 0.04533, 0.1625, 0.2919, 0.1363, 0.5012, 0.1363, 0.5012, 0.1625, 0.2919, 0.1625, 0.7871, 0.1363, 0.9904, 0.1363, 0.9904, 0.1625, 0.7871, 0.1625, 0.5012, 0.5771, 0.5012, 0.1625, 0.5386, 0.1625, 0.5386, 0.5771, 0.2541, 0.5771, 0.2541, 0.1625, 0.2919, 0.1625, 0.2919, 0.5771])
me_dn_column_1.materials.append(mat_material_columns)
me_dn_column_1.use_remesh_preserve_volume = False
me_dn_column_1.use_remesh_preserve_attributes = False
me_dn_column_1.use_mirror_vertex_groups = False
me_dn_column_1.update()

# ---- objects
ob_dn_column_2_volume = bpy.data.objects.new('Dn_Column_2_Volume', me_dn_column_2_volume)
ob_dn_column_1_volume = bpy.data.objects.new('Dn_Column_1_Volume', me_dn_column_1_volume)
ob_lamp_b = bpy.data.objects.new('Lamp_B', light_lamp_001)
ob_dn_column_3 = bpy.data.objects.new('Dn_Column_3', me_dn_column_3)
ob_dn_hook_1 = bpy.data.objects.new('Dn_Hook_1', me_dn_hook_1)
ob_dn_column_2 = bpy.data.objects.new('Dn_Column_2', me_dn_column_2)
ob_dn_column_1 = bpy.data.objects.new('Dn_Column_1', me_dn_column_1)
ob_lamp_f = bpy.data.objects.new('Lamp_F', light_lamp)
ob_camera = bpy.data.objects.new('Camera', cam_camera)

# ---- transforms, parenting, visibility, modifiers, constraints
ob_dn_column_2_volume.location = (0.0, 2.0, 0.0)
ob_dn_column_2_volume.display_type = 'WIRE'
ob_dn_column_2_volume.lineart.crease_threshold = 0.0
ob_dn_column_1_volume.location = (0.0, 0.0, 0.0)
ob_dn_column_1_volume.display_type = 'WIRE'
ob_dn_column_1_volume.lineart.crease_threshold = 0.0
ob_lamp_b.location = (-2.0, -2.0, 2.0)
ob_lamp_b.rotation_euler = (0.6503, 0.05522, 1.866)
ob_lamp_b.lock_rotations_4d = False
ob_lamp_b.empty_display_type = 'ARROWS'
ob_lamp_b.color = (0.0, 0.0, 0.0, 0.0)
ob_lamp_b.hide_select = True
ob_lamp_b.lineart.crease_threshold = 0.0
ob_dn_column_3.location = (0.0, 4.0, 0.0)
ob_dn_column_3.lock_rotations_4d = False
ob_dn_column_3.empty_display_type = 'ARROWS'
ob_dn_column_3.lineart.crease_threshold = 0.0
_vg = ob_dn_column_3.vertex_groups.new(name='Block1')
_vg = ob_dn_column_3.vertex_groups.new(name='Block2')
_vg = ob_dn_column_3.vertex_groups.new(name='Block3')
_vg = ob_dn_column_3.vertex_groups.new(name='Block4')
_vg = ob_dn_column_3.vertex_groups.new(name='Bottom')
ob_dn_hook_1.location = (0.0, 0.0, 0.0)
ob_dn_hook_1.lineart.crease_threshold = 0.0
ob_dn_column_2.location = (0.0, 2.0, 0.0)
ob_dn_column_2.lock_rotations_4d = False
ob_dn_column_2.empty_display_type = 'ARROWS'
ob_dn_column_2.lineart.crease_threshold = 0.0
_vg = ob_dn_column_2.vertex_groups.new(name='Block1')
_vg = ob_dn_column_2.vertex_groups.new(name='Block2')
_vg = ob_dn_column_2.vertex_groups.new(name='Block3')
_vg = ob_dn_column_2.vertex_groups.new(name='Block4')
_vg = ob_dn_column_2.vertex_groups.new(name='Bottom')
ob_dn_column_1.location = (0.0, 0.0, 0.0)
ob_dn_column_1.lock_rotations_4d = False
ob_dn_column_1.empty_display_type = 'ARROWS'
ob_dn_column_1.lineart.crease_threshold = 0.0
_vg = ob_dn_column_1.vertex_groups.new(name='Block1')
_vg = ob_dn_column_1.vertex_groups.new(name='Block2')
_vg = ob_dn_column_1.vertex_groups.new(name='Block3')
_vg = ob_dn_column_1.vertex_groups.new(name='Block4')
_vg = ob_dn_column_1.vertex_groups.new(name='Bottom')
ob_lamp_f.location = (0.3281, 7.433, 2.0)
ob_lamp_f.rotation_euler = (0.6503, 0.05522, 1.866)
ob_lamp_f.lock_rotations_4d = False
ob_lamp_f.empty_display_type = 'ARROWS'
ob_lamp_f.color = (0.0, 0.0, 0.0, 0.0)
ob_lamp_f.hide_select = True
ob_lamp_f.lineart.crease_threshold = 0.0
ob_camera.location = (7.158, -5.767, 6.838)
ob_camera.rotation_euler = (1.109, 0.0, 0.8149)
ob_camera.lock_rotations_4d = False
ob_camera.empty_display_type = 'ARROWS'
ob_camera.color = (0.0, 0.0, 0.0, 0.0)
ob_camera.hide_select = True
ob_camera.display_type = 'WIRE'
ob_camera.lineart.crease_threshold = 0.0

# ---- collection membership
col_collection_1.objects.link(ob_dn_column_2_volume)
col_collection_1.objects.link(ob_dn_column_1_volume)
col_collection_1.objects.link(ob_lamp_b)
col_collection_1.objects.link(ob_dn_column_3)
col_collection_1.objects.link(ob_dn_hook_1)
col_collection_1.objects.link(ob_dn_column_2)
col_collection_1.objects.link(ob_dn_column_1)
col_collection_1.objects.link(ob_lamp_f)
col_collection_1.objects.link(ob_camera)
col_collection_2.objects.link(ob_lamp_b)
col_collection_2.objects.link(ob_lamp_f)
col_collection_2.objects.link(ob_camera)
col_collection_3.objects.link(ob_lamp_b)
col_collection_3.objects.link(ob_lamp_f)
col_collection_3.objects.link(ob_camera)
col_collection_4.objects.link(ob_lamp_b)
col_collection_4.objects.link(ob_lamp_f)
col_collection_4.objects.link(ob_camera)
col_collection_5.objects.link(ob_lamp_b)
col_collection_5.objects.link(ob_lamp_f)
col_collection_5.objects.link(ob_camera)
col_collection_11.objects.link(ob_lamp_b)
col_collection_11.objects.link(ob_lamp_f)
col_collection_11.objects.link(ob_camera)
col_collection_12.objects.link(ob_lamp_b)
col_collection_12.objects.link(ob_lamp_f)
col_collection_12.objects.link(ob_camera)
col_collection_13.objects.link(ob_lamp_b)
col_collection_13.objects.link(ob_lamp_f)
col_collection_13.objects.link(ob_camera)
col_collection_14.objects.link(ob_lamp_b)
col_collection_14.objects.link(ob_lamp_f)
col_collection_14.objects.link(ob_camera)
col_collection_15.objects.link(ob_lamp_b)
col_collection_15.objects.link(ob_lamp_f)
col_collection_15.objects.link(ob_camera)

# ---- scene / render settings (as saved in the file)
scene.camera = ob_camera
scene.frame_start = 1; scene.frame_end = 250; scene.frame_set(1)
scene.render.engine = 'BLENDER_EEVEE_NEXT'
scene.render.resolution_percentage = 50
scene.render.dither_intensity = 0.0
scene.cycles.use_denoising = False
scene.cycles.samples = 128
scene.cycles.sampling_pattern = 'TABULATED_SOBOL'
scene.cycles.use_adaptive_sampling = False
scene.cycles.use_light_tree = False
scene.cycles.blur_glossy = 0.0
scene.cycles.sample_clamp_indirect = 0.0
scene.view_settings.view_transform = 'Standard'
bpy.context.view_layer.update()
